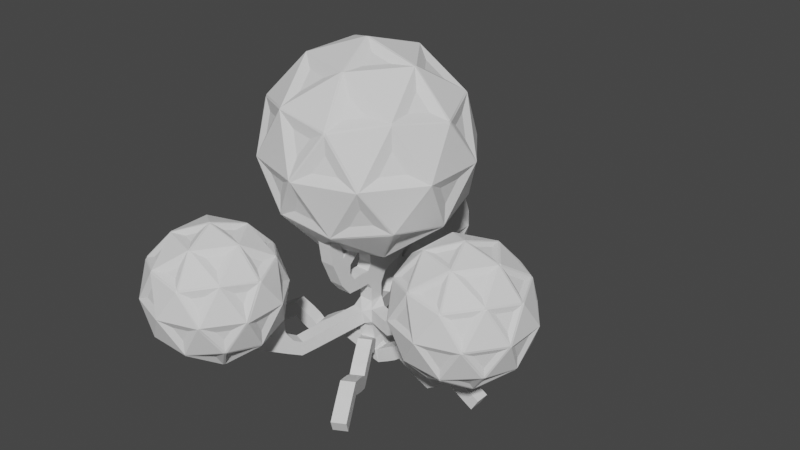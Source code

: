 # Source: tree.blend  (saved by Blender 2.82.7; exported with 4.5.12 LTS)
import bpy
from mathutils import Matrix  # noqa: F401  (used for matrix-valued properties, if any)

bpy.ops.wm.read_factory_settings(use_empty=True)
scene = bpy.context.scene
scene.name = 'Scene'

# ---- collections
col_collection = bpy.data.collections.new('Collection'); scene.collection.children.link(col_collection)

# ---- world
world_world = bpy.data.worlds.new('World'); scene.world = world_world
world_world.use_nodes = True; world_world.node_tree.nodes.clear()
_N = world_world.node_tree.nodes; _L = world_world.node_tree.links
n0 = _N.new('ShaderNodeOutputWorld'); n0.name = 'World Output'; n0.location = (300, 300)
n1 = _N.new('ShaderNodeBackground'); n1.name = 'Background'; n1.location = (10, 300)
n1.inputs[0].default_value = (0.05088, 0.05088, 0.05088, 1.0)
_L.new(n1.outputs[0], n0.inputs[0])
n0.is_active_output = True
world_world.color = (0.05088, 0.05088, 0.05088)
world_world.use_sun_shadow = False
world_world.sun_shadow_jitter_overblur = 0.0

# ---- meshes
me_icosphere_014 = bpy.data.meshes.new('Icosphere.014')
me_icosphere_014.from_pydata([(0.0, 0.0, -1.0), (0.7236, -0.5257, -0.4472), (-0.2764, -0.8506, -0.4472), (-0.8944, 0.0, -0.4472), (-0.2764, 0.8506, -0.4472), (0.7236, 0.5257, -0.4472), (0.2764, -0.8506, 0.4472), (-0.7236, -0.5257, 0.4472), (-0.7236, 0.5257, 0.4472), (0.2764, 0.8506, 0.4472), (0.8944, 0.0, 0.4472), (0.0, 0.0, 1.0), (-0.1625, -0.5, -0.8507), (0.4253, -0.309, -0.8507), (0.2629, -0.809, -0.5257), (0.8506, 0.0, -0.5257), (0.4253, 0.309, -0.8507), (-0.5257, 0.0, -0.8507), (-0.6882, -0.5, -0.5257), (-0.1625, 0.5, -0.8507), (-0.6882, 0.5, -0.5257), (0.2629, 0.809, -0.5257), (0.9511, -0.309, 0.0), (0.9511, 0.309, 0.0), (0.0, -1.0, 0.0), (0.5878, -0.809, 0.0), (-0.9511, -0.309, 0.0), (-0.5878, -0.809, 0.0), (-0.5878, 0.809, 0.0), (-0.9511, 0.309, 0.0), (0.5878, 0.809, 0.0), (0.0, 1.0, 0.0), (0.6882, -0.5, 0.5257), (-0.2629, -0.809, 0.5257), (-0.8506, 0.0, 0.5257), (-0.2629, 0.809, 0.5257), (0.6882, 0.5, 0.5257), (0.1625, -0.5, 0.8507), (0.5257, 0.0, 0.8507), (-0.4253, -0.309, 0.8507), (-0.4253, 0.309, 0.8507), (0.1625, 0.5, 0.8507), (-2.062, 0.5787, -0.01095), (-0.96, -0.2222, 0.8312), (-2.483, -0.7172, 0.8312), (-3.425, 0.5787, 0.8312), (-2.483, 1.875, 0.8312), (-0.96, 1.38, 0.8312), (-1.641, -0.7172, 2.194), (-3.165, -0.2222, 2.194), (-3.165, 1.38, 2.194), (-1.641, 1.875, 2.194), (-0.6998, 0.5787, 2.194), (-2.062, 0.5787, 3.036), (-2.31, -0.183, 0.2166), (-1.414, 0.1079, 0.2166), (-1.662, -0.6538, 0.7116), (-0.7665, 0.5787, 0.7116), (-1.414, 1.049, 0.2166), (-2.863, 0.5787, 0.2166), (-3.111, -0.183, 0.7116), (-2.31, 1.34, 0.2166), (-3.111, 1.34, 0.7116), (-1.662, 1.811, 0.7116), (-0.6135, 0.1079, 1.512), (-0.6135, 1.049, 1.512), (-2.062, -0.9448, 1.512), (-1.167, -0.6538, 1.512), (-3.511, 0.1079, 1.512), (-2.958, -0.6538, 1.512), (-2.958, 1.811, 1.512), (-3.511, 1.049, 1.512), (-1.167, 1.811, 1.512), (-2.062, 2.102, 1.512), (-1.014, -0.183, 2.313), (-2.463, -0.6538, 2.313), (-3.358, 0.5787, 2.313), (-2.463, 1.811, 2.313), (-1.014, 1.34, 2.313), (-1.815, -0.183, 2.808), (-1.261, 0.5787, 2.808), (-2.71, 0.1079, 2.808), (-2.71, 1.049, 2.808), (-1.815, 1.34, 2.808), (-2.873, -1.59, -1.048), (-2.155, -2.112, -0.4987), (-3.148, -2.435, -0.4987), (-3.761, -1.59, -0.4987), (-3.148, -0.7456, -0.4987), (-2.155, -1.068, -0.4987), (-2.599, -2.435, 0.3894), (-3.592, -2.112, 0.3894), (-3.592, -1.068, 0.3894), (-2.599, -0.7456, 0.3894), (-1.985, -1.59, 0.3894), (-2.873, -1.59, 0.9382), (-3.034, -2.087, -0.8993), (-2.451, -1.897, -0.8993), (-2.612, -2.393, -0.5767), (-2.029, -1.59, -0.5766), (-2.451, -1.283, -0.8993), (-3.395, -1.59, -0.8993), (-3.556, -2.087, -0.5767), (-3.034, -1.094, -0.8993), (-3.556, -1.094, -0.5767), (-2.612, -0.7869, -0.5767), (-1.929, -1.897, -0.05466), (-1.929, -1.283, -0.05466), (-2.873, -2.583, -0.05466), (-2.29, -2.393, -0.05466), (-3.817, -1.897, -0.05466), (-3.457, -2.393, -0.05466), (-3.457, -0.7869, -0.05466), (-3.817, -1.283, -0.05466), (-2.29, -0.7869, -0.05466), (-2.873, -0.5973, -0.05466), (-2.19, -2.087, 0.4673), (-3.134, -2.393, 0.4673), (-3.718, -1.59, 0.4673), (-3.134, -0.7869, 0.4673), (-2.19, -1.094, 0.4673), (-2.712, -2.087, 0.7899), (-2.351, -1.59, 0.7899), (-3.295, -1.897, 0.7899), (-3.295, -1.283, 0.7899), (-2.712, -1.094, 0.7899), (-2.902, 2.661, -1.502), (-2.27, 2.202, -1.019), (-3.143, 1.918, -1.019), (-3.683, 2.661, -1.019), (-3.143, 3.404, -1.019), (-2.27, 3.12, -1.019), (-2.66, 1.918, -0.2375), (-3.534, 2.202, -0.2375), (-3.534, 3.12, -0.2375), (-2.66, 3.404, -0.2375), (-2.121, 2.661, -0.2375), (-2.902, 2.661, 0.2455), (-3.044, 2.224, -1.371), (-2.53, 2.391, -1.371), (-2.672, 1.954, -1.088), (-2.159, 2.661, -1.088), (-2.53, 2.931, -1.371), (-3.361, 2.661, -1.371), (-3.503, 2.224, -1.088), (-3.044, 3.098, -1.371), (-3.503, 3.098, -1.088), (-2.672, 3.368, -1.088), (-2.071, 2.391, -0.6282), (-2.071, 2.931, -0.6282), (-2.902, 1.787, -0.6282), (-2.388, 1.954, -0.6282), (-3.733, 2.391, -0.6282), (-3.415, 1.954, -0.6282), (-3.415, 3.368, -0.6282), (-3.733, 2.931, -0.6282), (-2.388, 3.368, -0.6282), (-2.902, 3.535, -0.6282), (-2.301, 2.224, -0.1689), (-3.132, 1.954, -0.1689), (-3.645, 2.661, -0.1689), (-3.132, 3.368, -0.1689), (-2.301, 3.098, -0.1689), (-2.76, 2.224, 0.115), (-2.443, 2.661, 0.115), (-3.274, 2.391, 0.115), (-3.274, 2.931, 0.115), (-2.76, 3.098, 0.115), (-1.051, 0.02405, 0.7133), (-1.223, 0.1484, 0.4818), (-0.9785, 0.3258, 0.6683), (-2.265, 0.4315, 0.1309), (-2.358, 0.1445, 0.2166), (-2.567, 0.4315, 0.2166), (-1.986, 0.8152, 0.1309), (-2.079, 1.102, 0.2166), (-1.742, 0.9925, 0.2166), (-2.23, -0.7021, 0.9627), (-1.92, -0.6782, 0.9177), (-2.071, -0.7878, 1.219), (-2.681, 1.712, 0.9627), (-2.917, 1.51, 0.9177), (-2.86, 1.688, 1.219), (-2.479, -0.7021, 1.117), (-2.321, -0.7878, 1.373), (-2.658, -0.6782, 1.373), (-3.409, 0.578, 1.117), (-3.442, 0.4007, 1.373), (-3.442, 0.7554, 1.373), (-0.9743, 1.369, 1.117), (-1.052, 1.532, 1.373), (-0.8438, 1.245, 1.373), (-1.57, -0.4649, 2.309), (-1.334, -0.2637, 2.354), (-1.636, -0.2637, 2.54), (-1.849, 1.712, 2.309), (-2.159, 1.688, 2.354), (-1.914, 1.51, 2.54), (-1.35, 0.8709, 2.664), (-1.255, 1.165, 2.473), (-1.565, 1.165, 2.664), (-2.047, 1.102, 2.806), (-2.384, 0.9925, 2.806), (-2.14, 0.8152, 2.891), (-2.638, 1.532, 2.354), (-2.903, 1.369, 2.309), (-2.732, 1.245, 2.54), (-2.812, 0.7601, 2.664), (-3.063, 0.578, 2.473), (-2.812, 0.3959, 2.664), (-2.468, -0.07785, 2.664), (-2.372, -0.3725, 2.473), (-2.121, -0.1904, 2.664), (-1.768, 0.1445, 2.806), (-1.56, 0.4315, 2.806), (-1.862, 0.4315, 2.891), (-1.037, 0.1445, 2.354), (-0.919, 0.4315, 2.309), (-1.131, 0.4315, 2.54), (-0.7618, 0.9925, 1.803), (-0.9127, 1.102, 2.104), (-0.7943, 0.8152, 2.059), (-1.267, 1.688, 1.803), (-1.446, 1.712, 2.059), (-1.209, 1.51, 2.104), (-2.312, 1.934, 1.665), (-2.659, 1.821, 1.665), (-2.467, 1.821, 1.975), (-3.36, 1.008, 1.803), (-3.302, 0.8303, 2.104), (-3.229, 1.132, 2.059), (-3.36, 0.1484, 1.803), (-3.229, 0.02405, 2.059), (-3.302, 0.3258, 2.104), (-2.873, -0.5223, 1.803), (-2.686, -0.5223, 2.104), (-2.95, -0.3597, 2.059), (-2.055, -0.7878, 1.803), (-1.897, -0.7021, 2.059), (-2.206, -0.6782, 2.104), (-1.065, -0.3725, 1.665), (-0.8507, -0.07786, 1.665), (-1.006, -0.1904, 1.975), (-1.468, 1.821, 1.357), (-1.659, 1.821, 1.047), (-1.814, 1.934, 1.357), (-3.074, 1.532, 1.649), (-3.283, 1.245, 1.649), (-3.152, 1.369, 1.905), (-3.214, 1.102, 0.9177), (-3.332, 0.8152, 0.9627), (-3.365, 0.9925, 1.219), (-3.276, -0.07786, 1.357), (-3.121, -0.1904, 1.047), (-3.062, -0.3725, 1.357), (-1.806, -0.7878, 1.649), (-1.469, -0.6782, 1.649), (-1.647, -0.7021, 1.905), (-1.44, -0.5223, 0.9177), (-1.176, -0.3597, 0.9627), (-1.254, -0.5223, 1.219), (-0.6968, 0.3959, 1.357), (-0.7559, 0.578, 1.047), (-0.6968, 0.7601, 1.357), (-1.395, 1.245, 0.4818), (-1.488, 1.532, 0.6683), (-1.224, 1.369, 0.7133), (-2.212, 1.51, 0.4818), (-2.277, 1.712, 0.7133), (-1.968, 1.688, 0.6683), (-2.562, 1.165, 0.3576), (-2.776, 0.8709, 0.3576), (-2.872, 1.165, 0.5491), (-2.996, 0.4315, 0.4818), (-3.089, 0.1445, 0.6683), (-3.208, 0.4315, 0.7133), (-2.491, -0.2637, 0.4818), (-2.556, -0.4649, 0.7133), (-2.793, -0.2637, 0.6683), (-0.9785, 0.8303, 0.6683), (-1.223, 1.008, 0.4818), (-1.051, 1.132, 0.7133), (-1.57, 0.4007, 0.2166), (-1.814, 0.578, 0.1309), (-1.57, 0.7554, 0.2166), (-2.005, -0.1904, 0.3576), (-1.659, -0.07785, 0.3576), (-1.754, -0.3725, 0.5491), (0.0401, -0.1248, -0.9187), (0.2457, -0.2741, -0.8465), (-0.03842, -0.3664, -0.8465), (0.6705, -0.3915, -0.5066), (0.5263, -0.2867, -0.7016), (0.7319, -0.1374, -0.5446), (-0.1071, 0.0778, -0.9187), (-0.3612, 0.0778, -0.8465), (-0.1856, 0.3194, -0.8465), (-0.8396, -0.1248, -0.375), (-0.74, -0.3664, -0.4129), (-0.867, -0.2741, -0.1589), (0.6046, 0.5949, -0.375), (0.382, 0.7318, -0.4129), (0.539, 0.7318, -0.1589), (0.7111, -0.5167, -0.2936), (0.8211, -0.4119, -0.0775), (0.6455, -0.6536, -0.0775), (-0.8803, 0.0004232, -0.2936), (-0.9077, -0.1489, -0.0775), (-0.9077, 0.1498, -0.0775), (-0.2724, 0.8371, -0.2936), (-0.4229, 0.817, -0.0775), (-0.1388, 0.9093, -0.0775), (-0.5807, -0.5167, 0.5047), (-0.358, -0.6536, 0.5427), (-0.4365, -0.4119, 0.6997), (0.7727, 0.0778, 0.5047), (0.673, 0.3195, 0.5427), (0.5945, 0.0778, 0.6997), (0.36, 0.0778, 0.8446), (0.1844, 0.3194, 0.8446), (0.1059, 0.0778, 0.9168), (0.511, 0.5424, 0.5427), (0.3119, 0.7119, 0.5047), (0.2569, 0.5424, 0.6997), (0.003531, 0.5002, 0.7702), (-0.2144, 0.6585, 0.6037), (-0.2977, 0.4023, 0.7702), (-0.4746, 0.1588, 0.7702), (-0.6926, 0.0004232, 0.6037), (-0.4746, -0.1579, 0.7702), (-0.2468, -0.2741, 0.8446), (0.03726, -0.3664, 0.8446), (-0.04126, -0.1248, 0.9168), (-0.09586, -0.7388, 0.5427), (0.1648, -0.7589, 0.5047), (0.1097, -0.5894, 0.6997), (0.2898, -0.4063, 0.7702), (0.5592, -0.4063, 0.6037), (0.476, -0.1501, 0.7702), (0.822, 0.4023, 0.07819), (0.6358, 0.6585, 0.07819), (0.6873, 0.5002, 0.3476), (0.006053, 0.9093, 0.157), (-0.121, 0.817, 0.4111), (0.1396, 0.8371, 0.3731), (-0.5402, 0.7318, 0.157), (-0.6058, 0.5949, 0.3731), (-0.3831, 0.7318, 0.4111), (-0.8629, 0.2876, 0.157), (-0.8144, 0.1382, 0.4111), (-0.753, 0.3923, 0.3731), (-0.8629, -0.2867, 0.157), (-0.753, -0.3915, 0.3731), (-0.8144, -0.1374, 0.4111), (-0.4298, -0.8082, 0.07819), (-0.1286, -0.9061, 0.07819), (-0.2633, -0.8082, 0.3476), (0.5283, -0.7388, 0.157), (0.5768, -0.5894, 0.4111), (0.3778, -0.7589, 0.3731), (0.8658, -0.2741, 0.157), (0.8385, -0.1248, 0.3731), (0.7388, -0.3664, 0.4111), (0.4218, 0.817, 0.07561), (0.1377, 0.9093, 0.07561), (0.2713, 0.8371, 0.2918), (0.1198, 0.817, -0.4129), (-0.1408, 0.8371, -0.375), (-0.007217, 0.9093, -0.1589), (-0.637, 0.6585, -0.08007), (-0.6884, 0.5002, -0.3495), (-0.8231, 0.4023, -0.08007), (-0.8222, -0.4119, 0.07561), (-0.6467, -0.6536, 0.07561), (-0.7123, -0.5167, 0.2918), (-0.578, -0.5894, -0.4129), (-0.3789, -0.7589, -0.375), (-0.5294, -0.7388, -0.1589), (0.1275, -0.9061, -0.08007), (0.2622, -0.8082, -0.3495), (0.4287, -0.8082, -0.08007), (0.9011, -0.1579, -0.08007), (0.8497, 0.0004232, -0.3495), (0.9011, 0.1588, -0.08007), (0.2965, 0.4023, -0.7721), (-0.004696, 0.5002, -0.7721), (0.2133, 0.6585, -0.6056), (-0.258, 0.5424, -0.7016), (-0.5121, 0.5424, -0.5446), (-0.3131, 0.7119, -0.5066), (-0.5956, 0.0778, -0.7016), (-0.7738, 0.0778, -0.5066), (-0.6741, 0.3195, -0.5446), (-0.4772, -0.1501, -0.7721), (-0.291, -0.4063, -0.7721), (-0.5604, -0.4063, -0.6056), (0.7319, 0.1382, -0.5446), (0.5263, 0.2876, -0.7016), (0.6705, 0.3923, -0.5066), (0.3366, -0.1489, -0.8465), (0.1311, 0.0004232, -0.9187), (0.3366, 0.1498, -0.8465), (-0.1109, -0.5894, -0.7016), (0.09469, -0.7388, -0.5446), (-0.1659, -0.7589, -0.5066), (0.4353, -0.4119, -0.7016), (0.5795, -0.5167, -0.5066), (0.3568, -0.6536, -0.5446), (-2.846, 2.487, -1.392), (-2.781, 2.44, -1.369), (-2.871, 2.411, -1.369), (-2.341, 2.387, -1.103), (-2.387, 2.42, -1.165), (-2.322, 2.467, -1.115), (-3.051, 2.769, -1.392), (-3.131, 2.769, -1.369), (-3.076, 2.846, -1.369), (-3.61, 2.487, -0.9198), (-3.578, 2.411, -0.9318), (-3.618, 2.44, -0.8513), (-2.433, 3.218, -0.9198), (-2.503, 3.261, -0.9318), (-2.454, 3.261, -0.8513), (-2.285, 2.213, -0.8067), (-2.25, 2.246, -0.7382), (-2.306, 2.169, -0.7382), (-3.666, 2.662, -0.8067), (-3.675, 2.614, -0.7382), (-3.675, 2.709, -0.7382), (-3.139, 3.388, -0.8067), (-3.186, 3.381, -0.7382), (-3.096, 3.411, -0.7382), (-3.338, 2.213, -0.1561), (-3.267, 2.169, -0.1441), (-3.292, 2.246, -0.09435), (-2.287, 2.769, -0.1561), (-2.319, 2.846, -0.1441), (-2.344, 2.769, -0.09435), (-2.674, 2.769, 0.11), (-2.73, 2.846, 0.11), (-2.755, 2.769, 0.1329), (-2.547, 3.16, -0.1441), (-2.61, 3.214, -0.1561), (-2.628, 3.16, -0.09435), (-2.976, 3.099, 0.007117), (-3.066, 3.164, -0.06174), (-3.101, 3.058, 0.007116), (-3.341, 2.727, 0.007116), (-3.432, 2.662, -0.06174), (-3.341, 2.596, 0.007116), (-3.024, 2.44, 0.11), (-2.934, 2.411, 0.11), (-2.959, 2.487, 0.1329), (-2.897, 2.049, -0.1441), (-2.815, 2.043, -0.1561), (-2.832, 2.096, -0.09435), (-2.586, 2.351, 0.007116), (-2.475, 2.351, -0.06174), (-2.509, 2.457, 0.007115), (-2.245, 3.058, -0.5217), (-2.322, 3.164, -0.5217), (-2.301, 3.099, -0.4103), (-2.892, 3.411, -0.4075), (-2.932, 3.381, -0.3271), (-2.85, 3.388, -0.3391), (-3.352, 3.261, -0.4075), (-3.372, 3.218, -0.3391), (-3.302, 3.261, -0.3271), (-3.612, 2.903, -0.4075), (-3.597, 2.856, -0.3271), (-3.577, 2.936, -0.3391), (-3.612, 2.42, -0.4075), (-3.577, 2.387, -0.3391), (-3.597, 2.467, -0.3271), (-3.202, 1.954, -0.5217), (-3.077, 1.913, -0.5217), (-3.133, 1.954, -0.4103), (-2.471, 2.049, -0.4075), (-2.456, 2.096, -0.3271), (-2.519, 2.043, -0.3391), (-2.187, 2.44, -0.4075), (-2.196, 2.487, -0.3391), (-2.227, 2.411, -0.3271), (-2.619, 3.381, -0.5206), (-2.709, 3.411, -0.5206), (-2.667, 3.388, -0.4522), (-2.873, 3.381, -0.9318), (-2.956, 3.388, -0.9198), (-2.913, 3.411, -0.8513), (-3.484, 3.164, -0.7371), (-3.505, 3.099, -0.8486), (-3.561, 3.058, -0.7371), (-3.555, 2.246, -0.5206), (-3.5, 2.169, -0.5206), (-3.521, 2.213, -0.4522), (-3.35, 2.096, -0.9318), (-3.287, 2.043, -0.9198), (-3.334, 2.049, -0.8513), (-2.728, 1.913, -0.7371), (-2.673, 1.954, -0.8486), (-2.604, 1.954, -0.7371), (-2.137, 2.596, -0.7371), (-2.158, 2.662, -0.8486), (-2.137, 2.727, -0.7371), (-2.705, 3.058, -1.266), (-2.829, 3.099, -1.266), (-2.739, 3.164, -1.197), (-3.178, 3.16, -1.165), (-3.258, 3.16, -1.115), (-3.195, 3.214, -1.103), (-3.462, 2.769, -1.165), (-3.518, 2.769, -1.103), (-3.487, 2.846, -1.115), (-3.296, 2.457, -1.266), (-3.219, 2.351, -1.266), (-3.331, 2.351, -1.197), (-2.322, 2.856, -1.115), (-2.387, 2.903, -1.165), (-2.341, 2.936, -1.103), (-2.655, 2.614, -1.369), (-2.72, 2.662, -1.392), (-2.655, 2.709, -1.369), (-2.973, 2.096, -1.165), (-2.908, 2.049, -1.115), (-2.991, 2.043, -1.103), (-2.514, 2.246, -1.165), (-2.468, 2.213, -1.103), (-2.538, 2.169, -1.115), (-2.82, -1.755, -0.9429), (-2.689, -1.85, -0.8967), (-2.871, -1.909, -0.8967), (-2.223, -1.937, -0.5781), (-2.315, -1.87, -0.7029), (-2.184, -1.774, -0.6024), (-3.014, -1.488, -0.9429), (-3.177, -1.488, -0.8967), (-3.064, -1.333, -0.8967), (-3.691, -1.755, -0.4046), (-3.627, -1.909, -0.4289), (-3.709, -1.85, -0.2662), (-2.31, -0.9757, -0.4046), (-2.452, -0.888, -0.4289), (-2.352, -0.888, -0.2662), (-2.169, -2.102, -0.2973), (-2.099, -2.035, -0.159), (-2.211, -2.189, -0.159), (-3.745, -1.59, -0.2973), (-3.762, -1.685, -0.159), (-3.762, -1.494, -0.159), (-3.143, -0.7612, -0.2973), (-3.239, -0.7741, -0.159), (-3.058, -0.715, -0.159), (-3.405, -2.102, 0.4664), (-3.262, -2.189, 0.4907), (-3.313, -2.035, 0.5913), (-2.143, -1.488, 0.4664), (-2.207, -1.333, 0.4907), (-2.257, -1.488, 0.5913), (-2.571, -1.488, 0.785), (-2.683, -1.333, 0.785), (-2.733, -1.488, 0.8312), (-2.424, -1.035, 0.4907), (-2.551, -0.9263, 0.4664), (-2.586, -1.035, 0.5913), (-2.917, -1.093, 0.6875), (-3.072, -0.9799, 0.5688), (-3.131, -1.162, 0.6875), (-3.36, -1.477, 0.6875), (-3.515, -1.59, 0.5688), (-3.36, -1.702, 0.6875), (-3.059, -1.85, 0.785), (-2.877, -1.909, 0.785), (-2.927, -1.755, 0.8312), (-2.912, -2.303, 0.4907), (-2.745, -2.316, 0.4664), (-2.78, -2.208, 0.5913), (-2.547, -1.966, 0.6875), (-2.355, -1.966, 0.5688), (-2.414, -1.784, 0.6875), (-2.094, -1.162, 0.0463), (-2.227, -0.9799, 0.0463), (-2.19, -1.093, 0.2383), (-2.864, -0.715, 0.1546), (-2.945, -0.7741, 0.3172), (-2.778, -0.7612, 0.2929), (-3.396, -0.888, 0.1546), (-3.438, -0.9757, 0.2929), (-3.296, -0.888, 0.3172), (-3.703, -1.31, 0.1546), (-3.671, -1.405, 0.3172), (-3.632, -1.243, 0.2929), (-3.703, -1.87, 0.1546), (-3.632, -1.937, 0.2929), (-3.671, -1.774, 0.3172), (-3.254, -2.394, 0.0463), (-3.039, -2.463, 0.0463), (-3.135, -2.394, 0.2383), (-2.368, -2.303, 0.1546), (-2.337, -2.208, 0.3172), (-2.464, -2.316, 0.2929), (-2.039, -1.85, 0.1546), (-2.056, -1.755, 0.2929), (-2.12, -1.909, 0.3172), (-2.508, -0.7741, 0.04733), (-2.69, -0.715, 0.04733), (-2.605, -0.7612, 0.1857), (-2.803, -0.7741, -0.4289), (-2.97, -0.7612, -0.4046), (-2.884, -0.715, -0.2662), (-3.521, -0.9799, -0.158), (-3.558, -1.093, -0.35), (-3.654, -1.162, -0.158), (-3.649, -2.035, 0.04733), (-3.537, -2.189, 0.04733), (-3.579, -2.102, 0.1857), (-3.411, -2.208, -0.4289), (-3.283, -2.316, -0.4046), (-3.38, -2.303, -0.2662), (-2.709, -2.463, -0.158), (-2.613, -2.394, -0.35), (-2.494, -2.394, -0.158), (-1.992, -1.702, -0.158), (-2.028, -1.59, -0.35), (-1.992, -1.477, -0.158), (-2.616, -1.162, -0.7991), (-2.831, -1.093, -0.7991), (-2.676, -0.9799, -0.6805), (-3.161, -1.035, -0.7029), (-3.324, -1.035, -0.6024), (-3.197, -0.9263, -0.5781), (-3.49, -1.488, -0.7029), (-3.605, -1.488, -0.5781), (-3.541, -1.333, -0.6024), (-3.333, -1.784, -0.7991), (-3.201, -1.966, -0.7991), (-3.393, -1.966, -0.6805), (-2.184, -1.405, -0.6024), (-2.315, -1.31, -0.7029), (-2.223, -1.243, -0.5781), (-2.569, -1.685, -0.8967), (-2.7, -1.59, -0.9429), (-2.569, -1.494, -0.8967), (-2.967, -2.208, -0.7029), (-2.836, -2.303, -0.6024), (-3.003, -2.316, -0.5781), (-2.435, -2.035, -0.7029), (-2.343, -2.102, -0.5781), (-2.485, -2.189, -0.6024)], [], [(288, 289, 290), (291, 292, 293), (0, 12, 17), (294, 295, 296), (0, 19, 16), (1, 15, 22), (2, 14, 24), (297, 298, 299), (4, 20, 28), (300, 301, 302), (303, 304, 305), (2, 24, 27), (306, 307, 308), (309, 310, 311), (5, 30, 23), (6, 32, 37), (312, 313, 314), (8, 34, 40), (9, 35, 41), (315, 316, 317), (318, 319, 320), (38, 36, 41), (321, 322, 323), (41, 40, 11), (324, 325, 326), (35, 8, 40), (40, 39, 11), (327, 328, 329), (34, 7, 39), (330, 331, 332), (39, 33, 37), (333, 334, 335), (37, 38, 11), (336, 337, 338), (32, 10, 38), (23, 36, 10), (339, 340, 341), (30, 9, 36), (342, 343, 344), (31, 28, 35), (345, 346, 347), (348, 349, 350), (29, 26, 34), (351, 352, 353), (27, 33, 7), (354, 355, 356), (24, 6, 33), (357, 358, 359), (25, 22, 32), (360, 361, 362), (363, 364, 365), (30, 21, 31), (366, 367, 368), (28, 29, 8), (369, 370, 371), (20, 3, 29), (372, 373, 374), (26, 18, 27), (375, 376, 377), (24, 25, 6), (378, 379, 380), (14, 1, 25), (22, 23, 10), (381, 382, 383), (15, 5, 23), (16, 21, 5), (384, 385, 386), (19, 4, 21), (387, 388, 389), (19, 17, 20), (390, 391, 392), (17, 18, 3), (393, 394, 395), (12, 2, 18), (396, 397, 398), (15, 13, 16), (399, 400, 401), (402, 403, 404), (12, 13, 14), (405, 406, 407), (42, 55, 54), (168, 169, 170), (171, 172, 173), (42, 59, 61), (174, 175, 176), (43, 57, 64), (177, 178, 179), (45, 60, 68), (180, 181, 182), (47, 63, 72), (43, 64, 67), (183, 184, 185), (186, 187, 188), (46, 70, 73), (189, 190, 191), (192, 193, 194), (49, 75, 81), (50, 76, 82), (195, 196, 197), (52, 78, 80), (80, 83, 53), (198, 199, 200), (78, 51, 83), (201, 202, 203), (83, 77, 82), (204, 205, 206), (82, 81, 53), (207, 208, 209), (76, 49, 81), (81, 79, 53), (210, 211, 212), (75, 48, 79), (213, 214, 215), (79, 74, 80), (216, 217, 218), (219, 220, 221), (65, 72, 78), (222, 223, 224), (73, 77, 51), (225, 226, 227), (70, 50, 77), (228, 229, 230), (71, 68, 76), (231, 232, 233), (234, 235, 236), (69, 66, 75), (237, 238, 239), (67, 74, 48), (240, 241, 242), (64, 52, 74), (72, 73, 51), (243, 244, 245), (63, 46, 73), (246, 247, 248), (70, 62, 71), (249, 250, 251), (68, 69, 49), (252, 253, 254), (60, 44, 69), (255, 256, 257), (66, 56, 67), (258, 259, 260), (64, 65, 52), (261, 262, 263), (57, 47, 65), (264, 265, 266), (58, 61, 63), (267, 268, 269), (61, 62, 46), (270, 271, 272), (59, 45, 62), (273, 274, 275), (59, 54, 60), (276, 277, 278), (279, 280, 281), (57, 55, 58), (282, 283, 284), (54, 56, 44), (285, 286, 287), (55, 43, 56), (528, 529, 530), (531, 532, 533), (84, 96, 101), (534, 535, 536), (84, 103, 100), (85, 99, 106), (86, 98, 108), (537, 538, 539), (88, 104, 112), (540, 541, 542), (543, 544, 545), (86, 108, 111), (546, 547, 548), (549, 550, 551), (89, 114, 107), (90, 116, 121), (552, 553, 554), (92, 118, 124), (93, 119, 125), (555, 556, 557), (558, 559, 560), (122, 120, 125), (561, 562, 563), (125, 124, 95), (564, 565, 566), (119, 92, 124), (124, 123, 95), (567, 568, 569), (118, 91, 123), (570, 571, 572), (123, 117, 121), (573, 574, 575), (121, 122, 95), (576, 577, 578), (116, 94, 122), (107, 120, 94), (579, 580, 581), (114, 93, 120), (582, 583, 584), (115, 112, 119), (585, 586, 587), (588, 589, 590), (113, 110, 118), (591, 592, 593), (111, 117, 91), (594, 595, 596), (108, 90, 117), (597, 598, 599), (109, 106, 116), (600, 601, 602), (603, 604, 605), (114, 105, 115), (606, 607, 608), (112, 113, 92), (609, 610, 611), (104, 87, 113), (612, 613, 614), (110, 102, 111), (615, 616, 617), (108, 109, 90), (618, 619, 620), (98, 85, 109), (106, 107, 94), (621, 622, 623), (99, 89, 107), (100, 105, 89), (624, 625, 626), (103, 88, 105), (627, 628, 629), (103, 101, 104), (630, 631, 632), (101, 102, 87), (633, 634, 635), (96, 86, 102), (636, 637, 638), (99, 97, 100), (639, 640, 641), (642, 643, 644), (96, 97, 98), (645, 646, 647), (408, 409, 410), (411, 412, 413), (126, 138, 143), (414, 415, 416), (126, 145, 142), (127, 141, 148), (128, 140, 150), (417, 418, 419), (130, 146, 154), (420, 421, 422), (423, 424, 425), (128, 150, 153), (426, 427, 428), (429, 430, 431), (131, 156, 149), (132, 158, 163), (432, 433, 434), (134, 160, 166), (135, 161, 167), (435, 436, 437), (438, 439, 440), (164, 162, 167), (441, 442, 443), (167, 166, 137), (444, 445, 446), (161, 134, 166), (166, 165, 137), (447, 448, 449), (160, 133, 165), (450, 451, 452), (165, 159, 163), (453, 454, 455), (163, 164, 137), (456, 457, 458), (158, 136, 164), (149, 162, 136), (459, 460, 461), (156, 135, 162), (462, 463, 464), (157, 154, 161), (465, 466, 467), (468, 469, 470), (155, 152, 160), (471, 472, 473), (153, 159, 133), (474, 475, 476), (150, 132, 159), (477, 478, 479), (151, 148, 158), (480, 481, 482), (483, 484, 485), (156, 147, 157), (486, 487, 488), (154, 155, 134), (489, 490, 491), (146, 129, 155), (492, 493, 494), (152, 144, 153), (495, 496, 497), (150, 151, 132), (498, 499, 500), (140, 127, 151), (148, 149, 136), (501, 502, 503), (141, 131, 149), (142, 147, 131), (504, 505, 506), (145, 130, 147), (507, 508, 509), (145, 143, 146), (510, 511, 512), (143, 144, 129), (513, 514, 515), (138, 128, 144), (516, 517, 518), (141, 139, 142), (519, 520, 521), (522, 523, 524), (138, 139, 140), (525, 526, 527), (43, 55, 169, 168), (55, 57, 170, 169), (57, 43, 168, 170), (42, 54, 172, 171), (54, 59, 173, 172), (59, 42, 171, 173), (42, 61, 175, 174), (61, 58, 176, 175), (58, 42, 174, 176), (44, 56, 178, 177), (56, 66, 179, 178), (66, 44, 177, 179), (46, 62, 181, 180), (62, 70, 182, 181), (70, 46, 180, 182), (44, 66, 184, 183), (66, 69, 185, 184), (69, 44, 183, 185), (45, 68, 187, 186), (68, 71, 188, 187), (71, 45, 186, 188), (47, 72, 190, 189), (72, 65, 191, 190), (65, 47, 189, 191), (48, 74, 193, 192), (74, 79, 194, 193), (79, 48, 192, 194), (51, 77, 196, 195), (77, 83, 197, 196), (83, 51, 195, 197), (80, 78, 199, 198), (78, 83, 200, 199), (83, 80, 198, 200), (83, 82, 202, 201), (82, 53, 203, 202), (53, 83, 201, 203), (77, 50, 205, 204), (50, 82, 206, 205), (82, 77, 204, 206), (82, 76, 208, 207), (76, 81, 209, 208), (81, 82, 207, 209), (81, 75, 211, 210), (75, 79, 212, 211), (79, 81, 210, 212), (79, 80, 214, 213), (80, 53, 215, 214), (53, 79, 213, 215), (74, 52, 217, 216), (52, 80, 218, 217), (80, 74, 216, 218), (65, 78, 220, 219), (78, 52, 221, 220), (52, 65, 219, 221), (72, 51, 223, 222), (51, 78, 224, 223), (78, 72, 222, 224), (73, 70, 226, 225), (70, 77, 227, 226), (77, 73, 225, 227), (71, 76, 229, 228), (76, 50, 230, 229), (50, 71, 228, 230), (68, 49, 232, 231), (49, 76, 233, 232), (76, 68, 231, 233), (69, 75, 235, 234), (75, 49, 236, 235), (49, 69, 234, 236), (66, 48, 238, 237), (48, 75, 239, 238), (75, 66, 237, 239), (67, 64, 241, 240), (64, 74, 242, 241), (74, 67, 240, 242), (72, 63, 244, 243), (63, 73, 245, 244), (73, 72, 243, 245), (70, 71, 247, 246), (71, 50, 248, 247), (50, 70, 246, 248), (62, 45, 250, 249), (45, 71, 251, 250), (71, 62, 249, 251), (68, 60, 253, 252), (60, 69, 254, 253), (69, 68, 252, 254), (66, 67, 256, 255), (67, 48, 257, 256), (48, 66, 255, 257), (56, 43, 259, 258), (43, 67, 260, 259), (67, 56, 258, 260), (64, 57, 262, 261), (57, 65, 263, 262), (65, 64, 261, 263), (58, 63, 265, 264), (63, 47, 266, 265), (47, 58, 264, 266), (61, 46, 268, 267), (46, 63, 269, 268), (63, 61, 267, 269), (61, 59, 271, 270), (59, 62, 272, 271), (62, 61, 270, 272), (59, 60, 274, 273), (60, 45, 275, 274), (45, 59, 273, 275), (54, 44, 277, 276), (44, 60, 278, 277), (60, 54, 276, 278), (57, 58, 280, 279), (58, 47, 281, 280), (47, 57, 279, 281), (55, 42, 283, 282), (42, 58, 284, 283), (58, 55, 282, 284), (54, 55, 286, 285), (55, 56, 287, 286), (56, 54, 285, 287), (0, 13, 289, 288), (13, 12, 290, 289), (12, 0, 288, 290), (1, 13, 292, 291), (13, 15, 293, 292), (15, 1, 291, 293), (0, 17, 295, 294), (17, 19, 296, 295), (19, 0, 294, 296), (3, 18, 298, 297), (18, 26, 299, 298), (26, 3, 297, 299), (5, 21, 301, 300), (21, 30, 302, 301), (30, 5, 300, 302), (1, 22, 304, 303), (22, 25, 305, 304), (25, 1, 303, 305), (3, 26, 307, 306), (26, 29, 308, 307), (29, 3, 306, 308), (4, 28, 310, 309), (28, 31, 311, 310), (31, 4, 309, 311), (7, 33, 313, 312), (33, 39, 314, 313), (39, 7, 312, 314), (10, 36, 316, 315), (36, 38, 317, 316), (38, 10, 315, 317), (38, 41, 319, 318), (41, 11, 320, 319), (11, 38, 318, 320), (36, 9, 322, 321), (9, 41, 323, 322), (41, 36, 321, 323), (41, 35, 325, 324), (35, 40, 326, 325), (40, 41, 324, 326), (40, 34, 328, 327), (34, 39, 329, 328), (39, 40, 327, 329), (39, 37, 331, 330), (37, 11, 332, 331), (11, 39, 330, 332), (33, 6, 334, 333), (6, 37, 335, 334), (37, 33, 333, 335), (37, 32, 337, 336), (32, 38, 338, 337), (38, 37, 336, 338), (23, 30, 340, 339), (30, 36, 341, 340), (36, 23, 339, 341), (31, 35, 343, 342), (35, 9, 344, 343), (9, 31, 342, 344), (28, 8, 346, 345), (8, 35, 347, 346), (35, 28, 345, 347), (29, 34, 349, 348), (34, 8, 350, 349), (8, 29, 348, 350), (26, 7, 352, 351), (7, 34, 353, 352), (34, 26, 351, 353), (27, 24, 355, 354), (24, 33, 356, 355), (33, 27, 354, 356), (25, 32, 358, 357), (32, 6, 359, 358), (6, 25, 357, 359), (22, 10, 361, 360), (10, 32, 362, 361), (32, 22, 360, 362), (30, 31, 364, 363), (31, 9, 365, 364), (9, 30, 363, 365), (21, 4, 367, 366), (4, 31, 368, 367), (31, 21, 366, 368), (28, 20, 370, 369), (20, 29, 371, 370), (29, 28, 369, 371), (26, 27, 373, 372), (27, 7, 374, 373), (7, 26, 372, 374), (18, 2, 376, 375), (2, 27, 377, 376), (27, 18, 375, 377), (24, 14, 379, 378), (14, 25, 380, 379), (25, 24, 378, 380), (22, 15, 382, 381), (15, 23, 383, 382), (23, 22, 381, 383), (16, 19, 385, 384), (19, 21, 386, 385), (21, 16, 384, 386), (19, 20, 388, 387), (20, 4, 389, 388), (4, 19, 387, 389), (17, 3, 391, 390), (3, 20, 392, 391), (20, 17, 390, 392), (17, 12, 394, 393), (12, 18, 395, 394), (18, 17, 393, 395), (15, 16, 397, 396), (16, 5, 398, 397), (5, 15, 396, 398), (13, 0, 400, 399), (0, 16, 401, 400), (16, 13, 399, 401), (12, 14, 403, 402), (14, 2, 404, 403), (2, 12, 402, 404), (13, 1, 406, 405), (1, 14, 407, 406), (14, 13, 405, 407), (126, 139, 409, 408), (139, 138, 410, 409), (138, 126, 408, 410), (127, 139, 412, 411), (139, 141, 413, 412), (141, 127, 411, 413), (126, 143, 415, 414), (143, 145, 416, 415), (145, 126, 414, 416), (129, 144, 418, 417), (144, 152, 419, 418), (152, 129, 417, 419), (131, 147, 421, 420), (147, 156, 422, 421), (156, 131, 420, 422), (127, 148, 424, 423), (148, 151, 425, 424), (151, 127, 423, 425), (129, 152, 427, 426), (152, 155, 428, 427), (155, 129, 426, 428), (130, 154, 430, 429), (154, 157, 431, 430), (157, 130, 429, 431), (133, 159, 433, 432), (159, 165, 434, 433), (165, 133, 432, 434), (136, 162, 436, 435), (162, 164, 437, 436), (164, 136, 435, 437), (164, 167, 439, 438), (167, 137, 440, 439), (137, 164, 438, 440), (162, 135, 442, 441), (135, 167, 443, 442), (167, 162, 441, 443), (167, 161, 445, 444), (161, 166, 446, 445), (166, 167, 444, 446), (166, 160, 448, 447), (160, 165, 449, 448), (165, 166, 447, 449), (165, 163, 451, 450), (163, 137, 452, 451), (137, 165, 450, 452), (159, 132, 454, 453), (132, 163, 455, 454), (163, 159, 453, 455), (163, 158, 457, 456), (158, 164, 458, 457), (164, 163, 456, 458), (149, 156, 460, 459), (156, 162, 461, 460), (162, 149, 459, 461), (157, 161, 463, 462), (161, 135, 464, 463), (135, 157, 462, 464), (154, 134, 466, 465), (134, 161, 467, 466), (161, 154, 465, 467), (155, 160, 469, 468), (160, 134, 470, 469), (134, 155, 468, 470), (152, 133, 472, 471), (133, 160, 473, 472), (160, 152, 471, 473), (153, 150, 475, 474), (150, 159, 476, 475), (159, 153, 474, 476), (151, 158, 478, 477), (158, 132, 479, 478), (132, 151, 477, 479), (148, 136, 481, 480), (136, 158, 482, 481), (158, 148, 480, 482), (156, 157, 484, 483), (157, 135, 485, 484), (135, 156, 483, 485), (147, 130, 487, 486), (130, 157, 488, 487), (157, 147, 486, 488), (154, 146, 490, 489), (146, 155, 491, 490), (155, 154, 489, 491), (152, 153, 493, 492), (153, 133, 494, 493), (133, 152, 492, 494), (144, 128, 496, 495), (128, 153, 497, 496), (153, 144, 495, 497), (150, 140, 499, 498), (140, 151, 500, 499), (151, 150, 498, 500), (148, 141, 502, 501), (141, 149, 503, 502), (149, 148, 501, 503), (142, 145, 505, 504), (145, 147, 506, 505), (147, 142, 504, 506), (145, 146, 508, 507), (146, 130, 509, 508), (130, 145, 507, 509), (143, 129, 511, 510), (129, 146, 512, 511), (146, 143, 510, 512), (143, 138, 514, 513), (138, 144, 515, 514), (144, 143, 513, 515), (141, 142, 517, 516), (142, 131, 518, 517), (131, 141, 516, 518), (139, 126, 520, 519), (126, 142, 521, 520), (142, 139, 519, 521), (138, 140, 523, 522), (140, 128, 524, 523), (128, 138, 522, 524), (139, 127, 526, 525), (127, 140, 527, 526), (140, 139, 525, 527), (84, 97, 529, 528), (97, 96, 530, 529), (96, 84, 528, 530), (85, 97, 532, 531), (97, 99, 533, 532), (99, 85, 531, 533), (84, 101, 535, 534), (101, 103, 536, 535), (103, 84, 534, 536), (87, 102, 538, 537), (102, 110, 539, 538), (110, 87, 537, 539), (89, 105, 541, 540), (105, 114, 542, 541), (114, 89, 540, 542), (85, 106, 544, 543), (106, 109, 545, 544), (109, 85, 543, 545), (87, 110, 547, 546), (110, 113, 548, 547), (113, 87, 546, 548), (88, 112, 550, 549), (112, 115, 551, 550), (115, 88, 549, 551), (91, 117, 553, 552), (117, 123, 554, 553), (123, 91, 552, 554), (94, 120, 556, 555), (120, 122, 557, 556), (122, 94, 555, 557), (122, 125, 559, 558), (125, 95, 560, 559), (95, 122, 558, 560), (120, 93, 562, 561), (93, 125, 563, 562), (125, 120, 561, 563), (125, 119, 565, 564), (119, 124, 566, 565), (124, 125, 564, 566), (124, 118, 568, 567), (118, 123, 569, 568), (123, 124, 567, 569), (123, 121, 571, 570), (121, 95, 572, 571), (95, 123, 570, 572), (117, 90, 574, 573), (90, 121, 575, 574), (121, 117, 573, 575), (121, 116, 577, 576), (116, 122, 578, 577), (122, 121, 576, 578), (107, 114, 580, 579), (114, 120, 581, 580), (120, 107, 579, 581), (115, 119, 583, 582), (119, 93, 584, 583), (93, 115, 582, 584), (112, 92, 586, 585), (92, 119, 587, 586), (119, 112, 585, 587), (113, 118, 589, 588), (118, 92, 590, 589), (92, 113, 588, 590), (110, 91, 592, 591), (91, 118, 593, 592), (118, 110, 591, 593), (111, 108, 595, 594), (108, 117, 596, 595), (117, 111, 594, 596), (109, 116, 598, 597), (116, 90, 599, 598), (90, 109, 597, 599), (106, 94, 601, 600), (94, 116, 602, 601), (116, 106, 600, 602), (114, 115, 604, 603), (115, 93, 605, 604), (93, 114, 603, 605), (105, 88, 607, 606), (88, 115, 608, 607), (115, 105, 606, 608), (112, 104, 610, 609), (104, 113, 611, 610), (113, 112, 609, 611), (110, 111, 613, 612), (111, 91, 614, 613), (91, 110, 612, 614), (102, 86, 616, 615), (86, 111, 617, 616), (111, 102, 615, 617), (108, 98, 619, 618), (98, 109, 620, 619), (109, 108, 618, 620), (106, 99, 622, 621), (99, 107, 623, 622), (107, 106, 621, 623), (100, 103, 625, 624), (103, 105, 626, 625), (105, 100, 624, 626), (103, 104, 628, 627), (104, 88, 629, 628), (88, 103, 627, 629), (101, 87, 631, 630), (87, 104, 632, 631), (104, 101, 630, 632), (101, 96, 634, 633), (96, 102, 635, 634), (102, 101, 633, 635), (99, 100, 637, 636), (100, 89, 638, 637), (89, 99, 636, 638), (97, 84, 640, 639), (84, 100, 641, 640), (100, 97, 639, 641), (96, 98, 643, 642), (98, 86, 644, 643), (86, 96, 642, 644), (97, 85, 646, 645), (85, 98, 647, 646), (98, 97, 645, 647)])
_uv = me_icosphere_014.uv_layers.new(name='UVMap')
_uv.uv.foreach_set('vector', [0.8182, 0.02052, 0.7913, 0.06713, 0.8451, 0.06713, 0.7095, 0.1472, 0.6826, 0.1006, 0.6557, 0.1472, 0.09091, 0.0, 0.04545, 0.07873, 0.1364, 0.07873, 0.2727, 0.02052, 0.2458, 0.06713, 0.2996, 0.06713, 0.4545, 0.0, 0.4091, 0.07873, 0.5, 0.07873, 0.7273, 0.1575, 0.6364, 0.1575, 0.6818, 0.2362, 0.9091, 0.1575, 0.8182, 0.1575, 0.8636, 0.2362, 0.164, 0.1677, 0.1102, 0.1677, 0.1371, 0.2143, 0.3636, 0.1575, 0.2727, 0.1575, 0.3182, 0.2362, 0.5277, 0.1677, 0.4739, 0.1677, 0.5008, 0.2143, 0.7273, 0.178, 0.7004, 0.2246, 0.7542, 0.2246, 0.9091, 0.1575, 0.8636, 0.2362, 0.9545, 0.2362, 0.1818, 0.178, 0.1549, 0.2246, 0.2087, 0.2246, 0.3636, 0.178, 0.3367, 0.2246, 0.3905, 0.2246, 0.5455, 0.1575, 0.5, 0.2362, 0.5909, 0.2362, 0.8182, 0.3149, 0.7273, 0.3149, 0.7727, 0.3937, 0.9822, 0.3252, 0.9284, 0.3252, 0.9553, 0.3718, 0.2727, 0.3149, 0.1818, 0.3149, 0.2273, 0.3937, 0.4545, 0.3149, 0.3636, 0.3149, 0.4091, 0.3937, 0.6186, 0.3252, 0.5648, 0.3252, 0.5917, 0.3718, 0.5724, 0.4053, 0.5185, 0.4053, 0.5455, 0.4519, 0.5909, 0.3937, 0.5455, 0.3149, 0.5, 0.3937, 0.5261, 0.3252, 0.4723, 0.3252, 0.4992, 0.3718, 0.4091, 0.3937, 0.3182, 0.3937, 0.3636, 0.4724, 0.3922, 0.3839, 0.3636, 0.3345, 0.3351, 0.3839, 0.3636, 0.3149, 0.2727, 0.3149, 0.3182, 0.3937, 0.2273, 0.3937, 0.1364, 0.3937, 0.1818, 0.4724, 0.2103, 0.3839, 0.1818, 0.3345, 0.1533, 0.3839, 0.1818, 0.3149, 0.09091, 0.3149, 0.1364, 0.3937, 0.936, 0.4053, 0.8822, 0.4053, 0.9091, 0.4519, 0.9545, 0.3937, 0.9091, 0.3149, 0.8636, 0.3937, 0.8898, 0.3252, 0.836, 0.3252, 0.8629, 0.3718, 0.7727, 0.3937, 0.6818, 0.3937, 0.7273, 0.4724, 0.7558, 0.3839, 0.7273, 0.3345, 0.6987, 0.3839, 0.7273, 0.3149, 0.6364, 0.3149, 0.6818, 0.3937, 0.5909, 0.2362, 0.5455, 0.3149, 0.6364, 0.3149, 0.574, 0.246, 0.5169, 0.246, 0.5455, 0.2954, 0.5, 0.2362, 0.4545, 0.3149, 0.5455, 0.3149, 0.4099, 0.2581, 0.383, 0.3047, 0.4368, 0.3047, 0.4091, 0.2362, 0.3182, 0.2362, 0.3636, 0.3149, 0.3174, 0.2581, 0.2905, 0.3047, 0.3443, 0.3047, 0.228, 0.2581, 0.2011, 0.3047, 0.255, 0.3047, 0.2273, 0.2362, 0.1364, 0.2362, 0.1818, 0.3149, 0.1356, 0.2581, 0.1087, 0.3047, 0.1625, 0.3047, 0.9545, 0.2362, 0.9091, 0.3149, 1.0, 0.3149, 0.9376, 0.246, 0.8806, 0.246, 0.9091, 0.2954, 0.8636, 0.2362, 0.8182, 0.3149, 0.9091, 0.3149, 0.7735, 0.2581, 0.7466, 0.3047, 0.8004, 0.3047, 0.7727, 0.2362, 0.6818, 0.2362, 0.7273, 0.3149, 0.681, 0.2581, 0.6541, 0.3047, 0.7079, 0.3047, 0.4815, 0.2478, 0.4276, 0.2478, 0.4545, 0.2944, 0.5, 0.2362, 0.4545, 0.1575, 0.4091, 0.2362, 0.4352, 0.1677, 0.3814, 0.1677, 0.4083, 0.2143, 0.3182, 0.2362, 0.2273, 0.2362, 0.2727, 0.3149, 0.3013, 0.2264, 0.2727, 0.177, 0.2442, 0.2264, 0.2727, 0.1575, 0.1818, 0.1575, 0.2273, 0.2362, 0.1178, 0.2478, 0.064, 0.2478, 0.09091, 0.2944, 0.1364, 0.2362, 0.09091, 0.1575, 0.04545, 0.2362, 0.07159, 0.1677, 0.01777, 0.1677, 0.04468, 0.2143, 0.8636, 0.2362, 0.7727, 0.2362, 0.8182, 0.3149, 0.8467, 0.2264, 0.8182, 0.177, 0.7897, 0.2264, 0.8182, 0.1575, 0.7273, 0.1575, 0.7727, 0.2362, 0.6818, 0.2362, 0.5909, 0.2362, 0.6364, 0.3149, 0.6649, 0.2264, 0.6364, 0.177, 0.6078, 0.2264, 0.6364, 0.1575, 0.5455, 0.1575, 0.5909, 0.2362, 0.5, 0.07873, 0.4545, 0.1575, 0.5455, 0.1575, 0.4831, 0.0885, 0.426, 0.0885, 0.4545, 0.1379, 0.4091, 0.07873, 0.3636, 0.1575, 0.4545, 0.1575, 0.319, 0.1006, 0.292, 0.1472, 0.3459, 0.1472, 0.3182, 0.07873, 0.2273, 0.07873, 0.2727, 0.1575, 0.2265, 0.1006, 0.1996, 0.1472, 0.2534, 0.1472, 0.1364, 0.07873, 0.09091, 0.1575, 0.1818, 0.1575, 0.1194, 0.0885, 0.06238, 0.0885, 0.09091, 0.1379, 0.04545, 0.07873, 0.0, 0.1575, 0.09091, 0.1575, 0.617, 0.1472, 0.5901, 0.1006, 0.5632, 0.1472, 0.6364, 0.1575, 0.6818, 0.07873, 0.5909, 0.07873, 0.6633, 0.06713, 0.6364, 0.02052, 0.6095, 0.06713, 0.8644, 0.1006, 0.8375, 0.1472, 0.8913, 0.1472, 0.8636, 0.07873, 0.7727, 0.07873, 0.8182, 0.1575, 0.772, 0.1006, 0.745, 0.1472, 0.7989, 0.1472, 0.8182, 0.0, 0.7727, 0.07873, 0.8636, 0.07873, 0.717, 0.1516, 0.6823, 0.09132, 0.6475, 0.1516, 0.09091, 0.01181, 0.05613, 0.07205, 0.1257, 0.07205, 0.2727, 0.0, 0.2273, 0.07873, 0.3182, 0.07873, 0.4545, 0.01181, 0.4198, 0.07205, 0.4893, 0.07205, 0.7273, 0.1575, 0.6364, 0.1575, 0.6818, 0.2362, 0.8989, 0.1634, 0.8293, 0.1634, 0.8641, 0.2236, 0.1818, 0.1575, 0.09091, 0.1575, 0.1364, 0.2362, 0.3534, 0.1634, 0.2838, 0.1634, 0.3186, 0.2236, 0.5455, 0.1575, 0.4545, 0.1575, 0.5, 0.2362, 0.7273, 0.1575, 0.6818, 0.2362, 0.7727, 0.2362, 0.9091, 0.1693, 0.8743, 0.2295, 0.9439, 0.2295, 0.1818, 0.1693, 0.147, 0.2295, 0.2166, 0.2295, 0.3636, 0.1575, 0.3182, 0.2362, 0.4091, 0.2362, 0.5455, 0.1693, 0.5107, 0.2295, 0.5802, 0.2295, 0.808, 0.3208, 0.7384, 0.3208, 0.7732, 0.3811, 1.0, 0.3149, 0.9091, 0.3149, 0.9545, 0.3937, 0.2727, 0.3149, 0.1818, 0.3149, 0.2273, 0.3937, 0.4443, 0.3208, 0.3748, 0.3208, 0.4095, 0.3811, 0.6364, 0.3149, 0.5455, 0.3149, 0.5909, 0.3937, 0.5909, 0.3937, 0.5, 0.3937, 0.5455, 0.4724, 0.5812, 0.388, 0.5455, 0.3262, 0.5097, 0.388, 0.5455, 0.3149, 0.4545, 0.3149, 0.5, 0.3937, 0.3984, 0.4003, 0.3289, 0.4003, 0.3636, 0.4606, 0.4091, 0.3937, 0.3636, 0.3149, 0.3182, 0.3937, 0.3525, 0.3208, 0.283, 0.3208, 0.3177, 0.3811, 0.2273, 0.3937, 0.1364, 0.3937, 0.1818, 0.4724, 0.2175, 0.388, 0.1818, 0.3262, 0.1461, 0.388, 0.1818, 0.3149, 0.09091, 0.3149, 0.1364, 0.3937, 0.9545, 0.3937, 0.8636, 0.3937, 0.9091, 0.4724, 0.9448, 0.388, 0.9091, 0.3262, 0.8734, 0.388, 0.9091, 0.3149, 0.8182, 0.3149, 0.8636, 0.3937, 0.7621, 0.4003, 0.6925, 0.4003, 0.7273, 0.4606, 0.7727, 0.3937, 0.7273, 0.3149, 0.6818, 0.3937, 0.7162, 0.3208, 0.6466, 0.3208, 0.6814, 0.3811, 0.5914, 0.2488, 0.5566, 0.309, 0.6261, 0.309, 0.5909, 0.2362, 0.5, 0.2362, 0.5455, 0.3149, 0.4996, 0.2488, 0.4648, 0.309, 0.5343, 0.309, 0.4091, 0.2362, 0.3636, 0.3149, 0.4545, 0.3149, 0.3993, 0.2418, 0.3279, 0.2418, 0.3636, 0.3037, 0.3182, 0.2362, 0.2727, 0.3149, 0.3636, 0.3149, 0.2277, 0.2488, 0.1929, 0.309, 0.2625, 0.309, 0.2273, 0.2362, 0.1364, 0.2362, 0.1818, 0.3149, 0.1359, 0.2488, 0.1011, 0.309, 0.1707, 0.309, 0.955, 0.2488, 0.9202, 0.309, 0.9898, 0.309, 0.9545, 0.2362, 0.8636, 0.2362, 0.9091, 0.3149, 0.8632, 0.2488, 0.8284, 0.309, 0.898, 0.309, 0.7727, 0.2362, 0.7273, 0.3149, 0.8182, 0.3149, 0.763, 0.2418, 0.6916, 0.2418, 0.7273, 0.3037, 0.6818, 0.2362, 0.6364, 0.3149, 0.7273, 0.3149, 0.5, 0.2362, 0.4091, 0.2362, 0.4545, 0.3149, 0.4903, 0.2306, 0.4545, 0.1687, 0.4188, 0.2306, 0.4545, 0.1575, 0.3636, 0.1575, 0.4091, 0.2362, 0.3075, 0.2429, 0.2379, 0.2429, 0.2727, 0.3031, 0.3182, 0.2362, 0.2727, 0.1575, 0.2273, 0.2362, 0.2616, 0.1634, 0.192, 0.1634, 0.2268, 0.2236, 0.1364, 0.2362, 0.04545, 0.2362, 0.09091, 0.3149, 0.1266, 0.2306, 0.09091, 0.1687, 0.0552, 0.2306, 0.09091, 0.1575, 0.0, 0.1575, 0.04545, 0.2362, 0.853, 0.2429, 0.7834, 0.2429, 0.8182, 0.3031, 0.8636, 0.2362, 0.8182, 0.1575, 0.7727, 0.2362, 0.8071, 0.1634, 0.7375, 0.1634, 0.7723, 0.2236, 0.6818, 0.2362, 0.5909, 0.2362, 0.6364, 0.3149, 0.6721, 0.2306, 0.6364, 0.1687, 0.6007, 0.2306, 0.6364, 0.1575, 0.5455, 0.1575, 0.5909, 0.2362, 0.5004, 0.09132, 0.4657, 0.1516, 0.5352, 0.1516, 0.5, 0.07873, 0.4091, 0.07873, 0.4545, 0.1575, 0.4086, 0.09132, 0.3739, 0.1516, 0.4434, 0.1516, 0.3182, 0.07873, 0.2727, 0.1575, 0.3636, 0.1575, 0.3084, 0.08436, 0.237, 0.08436, 0.2727, 0.1462, 0.2273, 0.07873, 0.1818, 0.1575, 0.2727, 0.1575, 0.1368, 0.09132, 0.102, 0.1516, 0.1716, 0.1516, 0.1364, 0.07873, 0.04545, 0.07873, 0.09091, 0.1575, 0.04501, 0.09132, 0.01023, 0.1516, 0.07979, 0.1516, 0.6252, 0.1516, 0.5905, 0.09132, 0.5557, 0.1516, 0.6364, 0.1575, 0.6818, 0.07873, 0.5909, 0.07873, 0.6711, 0.07205, 0.6364, 0.01181, 0.6016, 0.07205, 0.8636, 0.07873, 0.8182, 0.1575, 0.9091, 0.1575, 0.8539, 0.08436, 0.7825, 0.08436, 0.8182, 0.1462, 0.7727, 0.07873, 0.7273, 0.1575, 0.8182, 0.1575, 0.8182, 0.03388, 0.8033, 0.05957, 0.833, 0.05957, 0.6979, 0.1405, 0.6831, 0.1148, 0.6683, 0.1405, 0.09091, 0.0, 0.04545, 0.07873, 0.1364, 0.07873, 0.2727, 0.03388, 0.2579, 0.05957, 0.2876, 0.05957, 0.4545, 0.0, 0.4091, 0.07873, 0.5, 0.07873, 0.7273, 0.1575, 0.6364, 0.1575, 0.6818, 0.2362, 0.9091, 0.1575, 0.8182, 0.1575, 0.8636, 0.2362, 0.1525, 0.1744, 0.1228, 0.1744, 0.1376, 0.2001, 0.3636, 0.1575, 0.2727, 0.1575, 0.3182, 0.2362, 0.5161, 0.1744, 0.4864, 0.1744, 0.5013, 0.2001, 0.7273, 0.1913, 0.7124, 0.217, 0.7421, 0.217, 0.9091, 0.1575, 0.8636, 0.2362, 0.9545, 0.2362, 0.1818, 0.1913, 0.167, 0.217, 0.1967, 0.217, 0.3636, 0.1913, 0.3488, 0.217, 0.3785, 0.217, 0.5455, 0.1575, 0.5, 0.2362, 0.5909, 0.2362, 0.8182, 0.3149, 0.7273, 0.3149, 0.7727, 0.3937, 0.9707, 0.3319, 0.941, 0.3319, 0.9558, 0.3576, 0.2727, 0.3149, 0.1818, 0.3149, 0.2273, 0.3937, 0.4545, 0.3149, 0.3636, 0.3149, 0.4091, 0.3937, 0.607, 0.3319, 0.5774, 0.3319, 0.5922, 0.3576, 0.5603, 0.4128, 0.5306, 0.4128, 0.5455, 0.4385, 0.5909, 0.3937, 0.5455, 0.3149, 0.5, 0.3937, 0.5136, 0.3319, 0.4839, 0.3319, 0.4987, 0.3576, 0.4091, 0.3937, 0.3182, 0.3937, 0.3636, 0.4724, 0.3811, 0.3775, 0.3636, 0.3472, 0.3461, 0.3775, 0.3636, 0.3149, 0.2727, 0.3149, 0.3182, 0.3937, 0.2273, 0.3937, 0.1364, 0.3937, 0.1818, 0.4724, 0.1993, 0.3775, 0.1818, 0.3472, 0.1643, 0.3775, 0.1818, 0.3149, 0.09091, 0.3149, 0.1364, 0.3937, 0.9239, 0.4128, 0.8943, 0.4128, 0.9091, 0.4385, 0.9545, 0.3937, 0.9091, 0.3149, 0.8636, 0.3937, 0.8772, 0.3319, 0.8475, 0.3319, 0.8624, 0.3576, 0.7727, 0.3937, 0.6818, 0.3937, 0.7273, 0.4724, 0.7448, 0.3775, 0.7273, 0.3472, 0.7098, 0.3775, 0.7273, 0.3149, 0.6364, 0.3149, 0.6818, 0.3937, 0.5909, 0.2362, 0.5455, 0.3149, 0.6364, 0.3149, 0.563, 0.2523, 0.5279, 0.2523, 0.5455, 0.2827, 0.5, 0.2362, 0.4545, 0.3149, 0.5455, 0.3149, 0.4104, 0.2723, 0.3955, 0.298, 0.4252, 0.298, 0.4091, 0.2362, 0.3182, 0.2362, 0.3636, 0.3149, 0.3169, 0.2723, 0.3021, 0.298, 0.3317, 0.298, 0.2286, 0.2723, 0.2137, 0.298, 0.2434, 0.298, 0.2273, 0.2362, 0.1364, 0.2362, 0.1818, 0.3149, 0.1351, 0.2723, 0.1203, 0.298, 0.1499, 0.298, 0.9545, 0.2362, 0.9091, 0.3149, 1.0, 0.3149, 0.9266, 0.2523, 0.8916, 0.2523, 0.9091, 0.2827, 0.8636, 0.2362, 0.8182, 0.3149, 0.9091, 0.3149, 0.774, 0.2723, 0.7592, 0.298, 0.7888, 0.298, 0.7727, 0.2362, 0.6818, 0.2362, 0.7273, 0.3149, 0.6805, 0.2723, 0.6657, 0.298, 0.6954, 0.298, 0.4694, 0.2553, 0.4397, 0.2553, 0.4545, 0.281, 0.5, 0.2362, 0.4545, 0.1575, 0.4091, 0.2362, 0.4226, 0.1744, 0.393, 0.1744, 0.4078, 0.2001, 0.3182, 0.2362, 0.2273, 0.2362, 0.2727, 0.3149, 0.2902, 0.2201, 0.2727, 0.1897, 0.2552, 0.2201, 0.2727, 0.1575, 0.1818, 0.1575, 0.2273, 0.2362, 0.1057, 0.2553, 0.07608, 0.2553, 0.09091, 0.281, 0.1364, 0.2362, 0.09091, 0.1575, 0.04545, 0.2362, 0.05901, 0.1744, 0.02934, 0.1744, 0.04418, 0.2001, 0.8636, 0.2362, 0.7727, 0.2362, 0.8182, 0.3149, 0.8357, 0.2201, 0.8182, 0.1897, 0.8007, 0.2201, 0.8182, 0.1575, 0.7273, 0.1575, 0.7727, 0.2362, 0.6818, 0.2362, 0.5909, 0.2362, 0.6364, 0.3149, 0.6539, 0.2201, 0.6364, 0.1897, 0.6189, 0.2201, 0.6364, 0.1575, 0.5455, 0.1575, 0.5909, 0.2362, 0.5, 0.07873, 0.4545, 0.1575, 0.5455, 0.1575, 0.4721, 0.09486, 0.437, 0.09486, 0.4545, 0.1252, 0.4091, 0.07873, 0.3636, 0.1575, 0.4545, 0.1575, 0.3195, 0.1148, 0.3046, 0.1405, 0.3343, 0.1405, 0.3182, 0.07873, 0.2273, 0.07873, 0.2727, 0.1575, 0.226, 0.1148, 0.2112, 0.1405, 0.2408, 0.1405, 0.1364, 0.07873, 0.09091, 0.1575, 0.1818, 0.1575, 0.1084, 0.09486, 0.0734, 0.09486, 0.09091, 0.1252, 0.04545, 0.07873, 0.0, 0.1575, 0.09091, 0.1575, 0.6045, 0.1405, 0.5896, 0.1148, 0.5748, 0.1405, 0.6364, 0.1575, 0.6818, 0.07873, 0.5909, 0.07873, 0.6512, 0.05957, 0.6364, 0.03388, 0.6215, 0.05957, 0.8649, 0.1148, 0.8501, 0.1405, 0.8797, 0.1405, 0.8636, 0.07873, 0.7727, 0.07873, 0.8182, 0.1575, 0.7714, 0.1148, 0.7566, 0.1405, 0.7863, 0.1405, 0.8182, 0.04098, 0.8098, 0.05556, 0.8266, 0.05556, 0.6918, 0.137, 0.6834, 0.1224, 0.6749, 0.137, 0.09091, 0.0, 0.04545, 0.07873, 0.1364, 0.07873, 0.2727, 0.04098, 0.2643, 0.05556, 0.2811, 0.05556, 0.4545, 0.0, 0.4091, 0.07873, 0.5, 0.07873, 0.7273, 0.1575, 0.6364, 0.1575, 0.6818, 0.2362, 0.9091, 0.1575, 0.8182, 0.1575, 0.8636, 0.2362, 0.1463, 0.178, 0.1295, 0.178, 0.1379, 0.1925, 0.3636, 0.1575, 0.2727, 0.1575, 0.3182, 0.2362, 0.51, 0.178, 0.4931, 0.178, 0.5015, 0.1925, 0.7273, 0.1984, 0.7189, 0.213, 0.7357, 0.213, 0.9091, 0.1575, 0.8636, 0.2362, 0.9545, 0.2362, 0.1818, 0.1984, 0.1734, 0.213, 0.1902, 0.213, 0.3636, 0.1984, 0.3552, 0.213, 0.3721, 0.213, 0.5455, 0.1575, 0.5, 0.2362, 0.5909, 0.2362, 0.8182, 0.3149, 0.7273, 0.3149, 0.7727, 0.3937, 0.9645, 0.3354, 0.9477, 0.3354, 0.9561, 0.35, 0.2727, 0.3149, 0.1818, 0.3149, 0.2273, 0.3937, 0.4545, 0.3149, 0.3636, 0.3149, 0.4091, 0.3937, 0.6009, 0.3354, 0.584, 0.3354, 0.5925, 0.35, 0.5539, 0.4168, 0.537, 0.4168, 0.5455, 0.4314, 0.5909, 0.3937, 0.5455, 0.3149, 0.5, 0.3937, 0.5069, 0.3354, 0.49, 0.3354, 0.4985, 0.35, 0.4091, 0.3937, 0.3182, 0.3937, 0.3636, 0.4724, 0.3753, 0.3741, 0.3636, 0.354, 0.352, 0.3741, 0.3636, 0.3149, 0.2727, 0.3149, 0.3182, 0.3937, 0.2273, 0.3937, 0.1364, 0.3937, 0.1818, 0.4724, 0.1935, 0.3741, 0.1818, 0.354, 0.1702, 0.3741, 0.1818, 0.3149, 0.09091, 0.3149, 0.1364, 0.3937, 0.9175, 0.4168, 0.9007, 0.4168, 0.9091, 0.4314, 0.9545, 0.3937, 0.9091, 0.3149, 0.8636, 0.3937, 0.8705, 0.3354, 0.8537, 0.3354, 0.8621, 0.35, 0.7727, 0.3937, 0.6818, 0.3937, 0.7273, 0.4724, 0.7389, 0.3741, 0.7273, 0.354, 0.7156, 0.3741, 0.7273, 0.3149, 0.6364, 0.3149, 0.6818, 0.3937, 0.5909, 0.2362, 0.5455, 0.3149, 0.6364, 0.3149, 0.5571, 0.2557, 0.5338, 0.2557, 0.5455, 0.2759, 0.5, 0.2362, 0.4545, 0.3149, 0.5455, 0.3149, 0.4106, 0.2799, 0.4022, 0.2944, 0.4191, 0.2944, 0.4091, 0.2362, 0.3182, 0.2362, 0.3636, 0.3149, 0.3166, 0.2799, 0.3082, 0.2944, 0.3251, 0.2944, 0.2288, 0.2799, 0.2204, 0.2944, 0.2372, 0.2944, 0.2273, 0.2362, 0.1364, 0.2362, 0.1818, 0.3149, 0.1348, 0.2799, 0.1264, 0.2944, 0.1432, 0.2944, 0.9545, 0.2362, 0.9091, 0.3149, 1.0, 0.3149, 0.9207, 0.2557, 0.8974, 0.2557, 0.9091, 0.2759, 0.8636, 0.2362, 0.8182, 0.3149, 0.9091, 0.3149, 0.7743, 0.2799, 0.7659, 0.2944, 0.7827, 0.2944, 0.7727, 0.2362, 0.6818, 0.2362, 0.7273, 0.3149, 0.6803, 0.2799, 0.6719, 0.2944, 0.6887, 0.2944, 0.463, 0.2594, 0.4461, 0.2594, 0.4545, 0.2739, 0.5, 0.2362, 0.4545, 0.1575, 0.4091, 0.2362, 0.416, 0.178, 0.3991, 0.178, 0.4075, 0.1925, 0.3182, 0.2362, 0.2273, 0.2362, 0.2727, 0.3149, 0.2844, 0.2167, 0.2727, 0.1965, 0.2611, 0.2167, 0.2727, 0.1575, 0.1818, 0.1575, 0.2273, 0.2362, 0.09933, 0.2594, 0.08249, 0.2594, 0.09091, 0.2739, 0.1364, 0.2362, 0.09091, 0.1575, 0.04545, 0.2362, 0.05232, 0.178, 0.03549, 0.178, 0.04391, 0.1925, 0.8636, 0.2362, 0.7727, 0.2362, 0.8182, 0.3149, 0.8298, 0.2167, 0.8182, 0.1965, 0.8065, 0.2167, 0.8182, 0.1575, 0.7273, 0.1575, 0.7727, 0.2362, 0.6818, 0.2362, 0.5909, 0.2362, 0.6364, 0.3149, 0.648, 0.2167, 0.6364, 0.1965, 0.6247, 0.2167, 0.6364, 0.1575, 0.5455, 0.1575, 0.5909, 0.2362, 0.5, 0.07873, 0.4545, 0.1575, 0.5455, 0.1575, 0.4662, 0.09825, 0.4429, 0.09825, 0.4545, 0.1184, 0.4091, 0.07873, 0.3636, 0.1575, 0.4545, 0.1575, 0.3197, 0.1224, 0.3113, 0.137, 0.3281, 0.137, 0.3182, 0.07873, 0.2273, 0.07873, 0.2727, 0.1575, 0.2257, 0.1224, 0.2173, 0.137, 0.2341, 0.137, 0.1364, 0.07873, 0.09091, 0.1575, 0.1818, 0.1575, 0.1026, 0.09825, 0.07926, 0.09825, 0.09091, 0.1184, 0.04545, 0.07873, 0.0, 0.1575, 0.09091, 0.1575, 0.5978, 0.137, 0.5894, 0.1224, 0.5809, 0.137, 0.6364, 0.1575, 0.6818, 0.07873, 0.5909, 0.07873, 0.6448, 0.05556, 0.6364, 0.04098, 0.6279, 0.05556, 0.8652, 0.1224, 0.8568, 0.137, 0.8736, 0.137, 0.8636, 0.07873, 0.7727, 0.07873, 0.8182, 0.1575, 0.7712, 0.1224, 0.7628, 0.137, 0.7796, 0.137, 0.7273, 0.1575, 0.6818, 0.07873, 0.6823, 0.09132, 0.717, 0.1516, 0.6818, 0.07873, 0.6364, 0.1575, 0.6475, 0.1516, 0.6823, 0.09132, 0.6364, 0.1575, 0.7273, 0.1575, 0.717, 0.1516, 0.6475, 0.1516, 0.09091, 0.0, 0.04545, 0.07873, 0.05613, 0.07205, 0.09091, 0.01181, 0.04545, 0.07873, 0.1364, 0.07873, 0.1257, 0.07205, 0.05613, 0.07205, 0.1364, 0.07873, 0.09091, 0.0, 0.09091, 0.01181, 0.1257, 0.07205, 0.4545, 0.0, 0.4091, 0.07873, 0.4198, 0.07205, 0.4545, 0.01181, 0.4091, 0.07873, 0.5, 0.07873, 0.4893, 0.07205, 0.4198, 0.07205, 0.5, 0.07873, 0.4545, 0.0, 0.4545, 0.01181, 0.4893, 0.07205, 0.9091, 0.1575, 0.8182, 0.1575, 0.8293, 0.1634, 0.8989, 0.1634, 0.8182, 0.1575, 0.8636, 0.2362, 0.8641, 0.2236, 0.8293, 0.1634, 0.8636, 0.2362, 0.9091, 0.1575, 0.8989, 0.1634, 0.8641, 0.2236, 0.3636, 0.1575, 0.2727, 0.1575, 0.2838, 0.1634, 0.3534, 0.1634, 0.2727, 0.1575, 0.3182, 0.2362, 0.3186, 0.2236, 0.2838, 0.1634, 0.3182, 0.2362, 0.3636, 0.1575, 0.3534, 0.1634, 0.3186, 0.2236, 0.9091, 0.1575, 0.8636, 0.2362, 0.8743, 0.2295, 0.9091, 0.1693, 0.8636, 0.2362, 0.9545, 0.2362, 0.9439, 0.2295, 0.8743, 0.2295, 0.9545, 0.2362, 0.9091, 0.1575, 0.9091, 0.1693, 0.9439, 0.2295, 0.1818, 0.1575, 0.1364, 0.2362, 0.147, 0.2295, 0.1818, 0.1693, 0.1364, 0.2362, 0.2273, 0.2362, 0.2166, 0.2295, 0.147, 0.2295, 0.2273, 0.2362, 0.1818, 0.1575, 0.1818, 0.1693, 0.2166, 0.2295, 0.5455, 0.1575, 0.5, 0.2362, 0.5107, 0.2295, 0.5455, 0.1693, 0.5, 0.2362, 0.5909, 0.2362, 0.5802, 0.2295, 0.5107, 0.2295, 0.5909, 0.2362, 0.5455, 0.1575, 0.5455, 0.1693, 0.5802, 0.2295, 0.8182, 0.3149, 0.7273, 0.3149, 0.7384, 0.3208, 0.808, 0.3208, 0.7273, 0.3149, 0.7727, 0.3937, 0.7732, 0.3811, 0.7384, 0.3208, 0.7727, 0.3937, 0.8182, 0.3149, 0.808, 0.3208, 0.7732, 0.3811, 0.4545, 0.3149, 0.3636, 0.3149, 0.3748, 0.3208, 0.4443, 0.3208, 0.3636, 0.3149, 0.4091, 0.3937, 0.4095, 0.3811, 0.3748, 0.3208, 0.4091, 0.3937, 0.4545, 0.3149, 0.4443, 0.3208, 0.4095, 0.3811, 0.5909, 0.3937, 0.5455, 0.3149, 0.5455, 0.3262, 0.5812, 0.388, 0.5455, 0.3149, 0.5, 0.3937, 0.5097, 0.388, 0.5455, 0.3262, 0.5, 0.3937, 0.5909, 0.3937, 0.5812, 0.388, 0.5097, 0.388, 0.4091, 0.3937, 0.3182, 0.3937, 0.3289, 0.4003, 0.3984, 0.4003, 0.3182, 0.3937, 0.3636, 0.4724, 0.3636, 0.4606, 0.3289, 0.4003, 0.3636, 0.4724, 0.4091, 0.3937, 0.3984, 0.4003, 0.3636, 0.4606, 0.3636, 0.3149, 0.2727, 0.3149, 0.283, 0.3208, 0.3525, 0.3208, 0.2727, 0.3149, 0.3182, 0.3937, 0.3177, 0.3811, 0.283, 0.3208, 0.3182, 0.3937, 0.3636, 0.3149, 0.3525, 0.3208, 0.3177, 0.3811, 0.2273, 0.3937, 0.1818, 0.3149, 0.1818, 0.3262, 0.2175, 0.388, 0.1818, 0.3149, 0.1364, 0.3937, 0.1461, 0.388, 0.1818, 0.3262, 0.1364, 0.3937, 0.2273, 0.3937, 0.2175, 0.388, 0.1461, 0.388, 0.9545, 0.3937, 0.9091, 0.3149, 0.9091, 0.3262, 0.9448, 0.388, 0.9091, 0.3149, 0.8636, 0.3937, 0.8734, 0.388, 0.9091, 0.3262, 0.8636, 0.3937, 0.9545, 0.3937, 0.9448, 0.388, 0.8734, 0.388, 0.7727, 0.3937, 0.6818, 0.3937, 0.6925, 0.4003, 0.7621, 0.4003, 0.6818, 0.3937, 0.7273, 0.4724, 0.7273, 0.4606, 0.6925, 0.4003, 0.7273, 0.4724, 0.7727, 0.3937, 0.7621, 0.4003, 0.7273, 0.4606, 0.7273, 0.3149, 0.6364, 0.3149, 0.6466, 0.3208, 0.7162, 0.3208, 0.6364, 0.3149, 0.6818, 0.3937, 0.6814, 0.3811, 0.6466, 0.3208, 0.6818, 0.3937, 0.7273, 0.3149, 0.7162, 0.3208, 0.6814, 0.3811, 0.5909, 0.2362, 0.5455, 0.3149, 0.5566, 0.309, 0.5914, 0.2488, 0.5455, 0.3149, 0.6364, 0.3149, 0.6261, 0.309, 0.5566, 0.309, 0.6364, 0.3149, 0.5909, 0.2362, 0.5914, 0.2488, 0.6261, 0.309, 0.5, 0.2362, 0.4545, 0.3149, 0.4648, 0.309, 0.4996, 0.2488, 0.4545, 0.3149, 0.5455, 0.3149, 0.5343, 0.309, 0.4648, 0.309, 0.5455, 0.3149, 0.5, 0.2362, 0.4996, 0.2488, 0.5343, 0.309, 0.4091, 0.2362, 0.3182, 0.2362, 0.3279, 0.2418, 0.3993, 0.2418, 0.3182, 0.2362, 0.3636, 0.3149, 0.3636, 0.3037, 0.3279, 0.2418, 0.3636, 0.3149, 0.4091, 0.2362, 0.3993, 0.2418, 0.3636, 0.3037, 0.2273, 0.2362, 0.1818, 0.3149, 0.1929, 0.309, 0.2277, 0.2488, 0.1818, 0.3149, 0.2727, 0.3149, 0.2625, 0.309, 0.1929, 0.309, 0.2727, 0.3149, 0.2273, 0.2362, 0.2277, 0.2488, 0.2625, 0.309, 0.1364, 0.2362, 0.09091, 0.3149, 0.1011, 0.309, 0.1359, 0.2488, 0.09091, 0.3149, 0.1818, 0.3149, 0.1707, 0.309, 0.1011, 0.309, 0.1818, 0.3149, 0.1364, 0.2362, 0.1359, 0.2488, 0.1707, 0.309, 0.9545, 0.2362, 0.9091, 0.3149, 0.9202, 0.309, 0.955, 0.2488, 0.9091, 0.3149, 1.0, 0.3149, 0.9898, 0.309, 0.9202, 0.309, 1.0, 0.3149, 0.9545, 0.2362, 0.955, 0.2488, 0.9898, 0.309, 0.8636, 0.2362, 0.8182, 0.3149, 0.8284, 0.309, 0.8632, 0.2488, 0.8182, 0.3149, 0.9091, 0.3149, 0.898, 0.309, 0.8284, 0.309, 0.9091, 0.3149, 0.8636, 0.2362, 0.8632, 0.2488, 0.898, 0.309, 0.7727, 0.2362, 0.6818, 0.2362, 0.6916, 0.2418, 0.763, 0.2418, 0.6818, 0.2362, 0.7273, 0.3149, 0.7273, 0.3037, 0.6916, 0.2418, 0.7273, 0.3149, 0.7727, 0.2362, 0.763, 0.2418, 0.7273, 0.3037, 0.5, 0.2362, 0.4545, 0.1575, 0.4545, 0.1687, 0.4903, 0.2306, 0.4545, 0.1575, 0.4091, 0.2362, 0.4188, 0.2306, 0.4545, 0.1687, 0.4091, 0.2362, 0.5, 0.2362, 0.4903, 0.2306, 0.4188, 0.2306, 0.3182, 0.2362, 0.2273, 0.2362, 0.2379, 0.2429, 0.3075, 0.2429, 0.2273, 0.2362, 0.2727, 0.3149, 0.2727, 0.3031, 0.2379, 0.2429, 0.2727, 0.3149, 0.3182, 0.2362, 0.3075, 0.2429, 0.2727, 0.3031, 0.2727, 0.1575, 0.1818, 0.1575, 0.192, 0.1634, 0.2616, 0.1634, 0.1818, 0.1575, 0.2273, 0.2362, 0.2268, 0.2236, 0.192, 0.1634, 0.2273, 0.2362, 0.2727, 0.1575, 0.2616, 0.1634, 0.2268, 0.2236, 0.1364, 0.2362, 0.09091, 0.1575, 0.09091, 0.1687, 0.1266, 0.2306, 0.09091, 0.1575, 0.04545, 0.2362, 0.0552, 0.2306, 0.09091, 0.1687, 0.04545, 0.2362, 0.1364, 0.2362, 0.1266, 0.2306, 0.0552, 0.2306, 0.8636, 0.2362, 0.7727, 0.2362, 0.7834, 0.2429, 0.853, 0.2429, 0.7727, 0.2362, 0.8182, 0.3149, 0.8182, 0.3031, 0.7834, 0.2429, 0.8182, 0.3149, 0.8636, 0.2362, 0.853, 0.2429, 0.8182, 0.3031, 0.8182, 0.1575, 0.7273, 0.1575, 0.7375, 0.1634, 0.8071, 0.1634, 0.7273, 0.1575, 0.7727, 0.2362, 0.7723, 0.2236, 0.7375, 0.1634, 0.7727, 0.2362, 0.8182, 0.1575, 0.8071, 0.1634, 0.7723, 0.2236, 0.6818, 0.2362, 0.6364, 0.1575, 0.6364, 0.1687, 0.6721, 0.2306, 0.6364, 0.1575, 0.5909, 0.2362, 0.6007, 0.2306, 0.6364, 0.1687, 0.5909, 0.2362, 0.6818, 0.2362, 0.6721, 0.2306, 0.6007, 0.2306, 0.5, 0.07873, 0.4545, 0.1575, 0.4657, 0.1516, 0.5004, 0.09132, 0.4545, 0.1575, 0.5455, 0.1575, 0.5352, 0.1516, 0.4657, 0.1516, 0.5455, 0.1575, 0.5, 0.07873, 0.5004, 0.09132, 0.5352, 0.1516, 0.4091, 0.07873, 0.3636, 0.1575, 0.3739, 0.1516, 0.4086, 0.09132, 0.3636, 0.1575, 0.4545, 0.1575, 0.4434, 0.1516, 0.3739, 0.1516, 0.4545, 0.1575, 0.4091, 0.07873, 0.4086, 0.09132, 0.4434, 0.1516, 0.3182, 0.07873, 0.2273, 0.07873, 0.237, 0.08436, 0.3084, 0.08436, 0.2273, 0.07873, 0.2727, 0.1575, 0.2727, 0.1462, 0.237, 0.08436, 0.2727, 0.1575, 0.3182, 0.07873, 0.3084, 0.08436, 0.2727, 0.1462, 0.1364, 0.07873, 0.09091, 0.1575, 0.102, 0.1516, 0.1368, 0.09132, 0.09091, 0.1575, 0.1818, 0.1575, 0.1716, 0.1516, 0.102, 0.1516, 0.1818, 0.1575, 0.1364, 0.07873, 0.1368, 0.09132, 0.1716, 0.1516, 0.04545, 0.07873, 0.0, 0.1575, 0.01023, 0.1516, 0.04501, 0.09132, 0.0, 0.1575, 0.09091, 0.1575, 0.07979, 0.1516, 0.01023, 0.1516, 0.09091, 0.1575, 0.04545, 0.07873, 0.04501, 0.09132, 0.07979, 0.1516, 0.6364, 0.1575, 0.5909, 0.07873, 0.5905, 0.09132, 0.6252, 0.1516, 0.5909, 0.07873, 0.5455, 0.1575, 0.5557, 0.1516, 0.5905, 0.09132, 0.5455, 0.1575, 0.6364, 0.1575, 0.6252, 0.1516, 0.5557, 0.1516, 0.6818, 0.07873, 0.6364, 0.0, 0.6364, 0.01181, 0.6711, 0.07205, 0.6364, 0.0, 0.5909, 0.07873, 0.6016, 0.07205, 0.6364, 0.01181, 0.5909, 0.07873, 0.6818, 0.07873, 0.6711, 0.07205, 0.6016, 0.07205, 0.8636, 0.07873, 0.7727, 0.07873, 0.7825, 0.08436, 0.8539, 0.08436, 0.7727, 0.07873, 0.8182, 0.1575, 0.8182, 0.1462, 0.7825, 0.08436, 0.8182, 0.1575, 0.8636, 0.07873, 0.8539, 0.08436, 0.8182, 0.1462, 0.8182, 0.0, 0.7727, 0.07873, 0.7913, 0.06713, 0.8182, 0.02052, 0.7727, 0.07873, 0.8636, 0.07873, 0.8451, 0.06713, 0.7913, 0.06713, 0.8636, 0.07873, 0.8182, 0.0, 0.8182, 0.02052, 0.8451, 0.06713, 0.7273, 0.1575, 0.6818, 0.07873, 0.6826, 0.1006, 0.7095, 0.1472, 0.6818, 0.07873, 0.6364, 0.1575, 0.6557, 0.1472, 0.6826, 0.1006, 0.6364, 0.1575, 0.7273, 0.1575, 0.7095, 0.1472, 0.6557, 0.1472, 0.2727, 0.0, 0.2273, 0.07873, 0.2458, 0.06713, 0.2727, 0.02052, 0.2273, 0.07873, 0.3182, 0.07873, 0.2996, 0.06713, 0.2458, 0.06713, 0.3182, 0.07873, 0.2727, 0.0, 0.2727, 0.02052, 0.2996, 0.06713, 0.1818, 0.1575, 0.09091, 0.1575, 0.1102, 0.1677, 0.164, 0.1677, 0.09091, 0.1575, 0.1364, 0.2362, 0.1371, 0.2143, 0.1102, 0.1677, 0.1364, 0.2362, 0.1818, 0.1575, 0.164, 0.1677, 0.1371, 0.2143, 0.5455, 0.1575, 0.4545, 0.1575, 0.4739, 0.1677, 0.5277, 0.1677, 0.4545, 0.1575, 0.5, 0.2362, 0.5008, 0.2143, 0.4739, 0.1677, 0.5, 0.2362, 0.5455, 0.1575, 0.5277, 0.1677, 0.5008, 0.2143, 0.7273, 0.1575, 0.6818, 0.2362, 0.7004, 0.2246, 0.7273, 0.178, 0.6818, 0.2362, 0.7727, 0.2362, 0.7542, 0.2246, 0.7004, 0.2246, 0.7727, 0.2362, 0.7273, 0.1575, 0.7273, 0.178, 0.7542, 0.2246, 0.1818, 0.1575, 0.1364, 0.2362, 0.1549, 0.2246, 0.1818, 0.178, 0.1364, 0.2362, 0.2273, 0.2362, 0.2087, 0.2246, 0.1549, 0.2246, 0.2273, 0.2362, 0.1818, 0.1575, 0.1818, 0.178, 0.2087, 0.2246, 0.3636, 0.1575, 0.3182, 0.2362, 0.3367, 0.2246, 0.3636, 0.178, 0.3182, 0.2362, 0.4091, 0.2362, 0.3905, 0.2246, 0.3367, 0.2246, 0.4091, 0.2362, 0.3636, 0.1575, 0.3636, 0.178, 0.3905, 0.2246, 1.0, 0.3149, 0.9091, 0.3149, 0.9284, 0.3252, 0.9822, 0.3252, 0.9091, 0.3149, 0.9545, 0.3937, 0.9553, 0.3718, 0.9284, 0.3252, 0.9545, 0.3937, 1.0, 0.3149, 0.9822, 0.3252, 0.9553, 0.3718, 0.6364, 0.3149, 0.5455, 0.3149, 0.5648, 0.3252, 0.6186, 0.3252, 0.5455, 0.3149, 0.5909, 0.3937, 0.5917, 0.3718, 0.5648, 0.3252, 0.5909, 0.3937, 0.6364, 0.3149, 0.6186, 0.3252, 0.5917, 0.3718, 0.5909, 0.3937, 0.5, 0.3937, 0.5185, 0.4053, 0.5724, 0.4053, 0.5, 0.3937, 0.5455, 0.4724, 0.5455, 0.4519, 0.5185, 0.4053, 0.5455, 0.4724, 0.5909, 0.3937, 0.5724, 0.4053, 0.5455, 0.4519, 0.5455, 0.3149, 0.4545, 0.3149, 0.4723, 0.3252, 0.5261, 0.3252, 0.4545, 0.3149, 0.5, 0.3937, 0.4992, 0.3718, 0.4723, 0.3252, 0.5, 0.3937, 0.5455, 0.3149, 0.5261, 0.3252, 0.4992, 0.3718, 0.4091, 0.3937, 0.3636, 0.3149, 0.3636, 0.3345, 0.3922, 0.3839, 0.3636, 0.3149, 0.3182, 0.3937, 0.3351, 0.3839, 0.3636, 0.3345, 0.3182, 0.3937, 0.4091, 0.3937, 0.3922, 0.3839, 0.3351, 0.3839, 0.2273, 0.3937, 0.1818, 0.3149, 0.1818, 0.3345, 0.2103, 0.3839, 0.1818, 0.3149, 0.1364, 0.3937, 0.1533, 0.3839, 0.1818, 0.3345, 0.1364, 0.3937, 0.2273, 0.3937, 0.2103, 0.3839, 0.1533, 0.3839, 0.9545, 0.3937, 0.8636, 0.3937, 0.8822, 0.4053, 0.936, 0.4053, 0.8636, 0.3937, 0.9091, 0.4724, 0.9091, 0.4519, 0.8822, 0.4053, 0.9091, 0.4724, 0.9545, 0.3937, 0.936, 0.4053, 0.9091, 0.4519, 0.9091, 0.3149, 0.8182, 0.3149, 0.836, 0.3252, 0.8898, 0.3252, 0.8182, 0.3149, 0.8636, 0.3937, 0.8629, 0.3718, 0.836, 0.3252, 0.8636, 0.3937, 0.9091, 0.3149, 0.8898, 0.3252, 0.8629, 0.3718, 0.7727, 0.3937, 0.7273, 0.3149, 0.7273, 0.3345, 0.7558, 0.3839, 0.7273, 0.3149, 0.6818, 0.3937, 0.6987, 0.3839, 0.7273, 0.3345, 0.6818, 0.3937, 0.7727, 0.3937, 0.7558, 0.3839, 0.6987, 0.3839, 0.5909, 0.2362, 0.5, 0.2362, 0.5169, 0.246, 0.574, 0.246, 0.5, 0.2362, 0.5455, 0.3149, 0.5455, 0.2954, 0.5169, 0.246, 0.5455, 0.3149, 0.5909, 0.2362, 0.574, 0.246, 0.5455, 0.2954, 0.4091, 0.2362, 0.3636, 0.3149, 0.383, 0.3047, 0.4099, 0.2581, 0.3636, 0.3149, 0.4545, 0.3149, 0.4368, 0.3047, 0.383, 0.3047, 0.4545, 0.3149, 0.4091, 0.2362, 0.4099, 0.2581, 0.4368, 0.3047, 0.3182, 0.2362, 0.2727, 0.3149, 0.2905, 0.3047, 0.3174, 0.2581, 0.2727, 0.3149, 0.3636, 0.3149, 0.3443, 0.3047, 0.2905, 0.3047, 0.3636, 0.3149, 0.3182, 0.2362, 0.3174, 0.2581, 0.3443, 0.3047, 0.2273, 0.2362, 0.1818, 0.3149, 0.2011, 0.3047, 0.228, 0.2581, 0.1818, 0.3149, 0.2727, 0.3149, 0.255, 0.3047, 0.2011, 0.3047, 0.2727, 0.3149, 0.2273, 0.2362, 0.228, 0.2581, 0.255, 0.3047, 0.1364, 0.2362, 0.09091, 0.3149, 0.1087, 0.3047, 0.1356, 0.2581, 0.09091, 0.3149, 0.1818, 0.3149, 0.1625, 0.3047, 0.1087, 0.3047, 0.1818, 0.3149, 0.1364, 0.2362, 0.1356, 0.2581, 0.1625, 0.3047, 0.9545, 0.2362, 0.8636, 0.2362, 0.8806, 0.246, 0.9376, 0.246, 0.8636, 0.2362, 0.9091, 0.3149, 0.9091, 0.2954, 0.8806, 0.246, 0.9091, 0.3149, 0.9545, 0.2362, 0.9376, 0.246, 0.9091, 0.2954, 0.7727, 0.2362, 0.7273, 0.3149, 0.7466, 0.3047, 0.7735, 0.2581, 0.7273, 0.3149, 0.8182, 0.3149, 0.8004, 0.3047, 0.7466, 0.3047, 0.8182, 0.3149, 0.7727, 0.2362, 0.7735, 0.2581, 0.8004, 0.3047, 0.6818, 0.2362, 0.6364, 0.3149, 0.6541, 0.3047, 0.681, 0.2581, 0.6364, 0.3149, 0.7273, 0.3149, 0.7079, 0.3047, 0.6541, 0.3047, 0.7273, 0.3149, 0.6818, 0.2362, 0.681, 0.2581, 0.7079, 0.3047, 0.5, 0.2362, 0.4091, 0.2362, 0.4276, 0.2478, 0.4815, 0.2478, 0.4091, 0.2362, 0.4545, 0.3149, 0.4545, 0.2944, 0.4276, 0.2478, 0.4545, 0.3149, 0.5, 0.2362, 0.4815, 0.2478, 0.4545, 0.2944, 0.4545, 0.1575, 0.3636, 0.1575, 0.3814, 0.1677, 0.4352, 0.1677, 0.3636, 0.1575, 0.4091, 0.2362, 0.4083, 0.2143, 0.3814, 0.1677, 0.4091, 0.2362, 0.4545, 0.1575, 0.4352, 0.1677, 0.4083, 0.2143, 0.3182, 0.2362, 0.2727, 0.1575, 0.2727, 0.177, 0.3013, 0.2264, 0.2727, 0.1575, 0.2273, 0.2362, 0.2442, 0.2264, 0.2727, 0.177, 0.2273, 0.2362, 0.3182, 0.2362, 0.3013, 0.2264, 0.2442, 0.2264, 0.1364, 0.2362, 0.04545, 0.2362, 0.064, 0.2478, 0.1178, 0.2478, 0.04545, 0.2362, 0.09091, 0.3149, 0.09091, 0.2944, 0.064, 0.2478, 0.09091, 0.3149, 0.1364, 0.2362, 0.1178, 0.2478, 0.09091, 0.2944, 0.09091, 0.1575, 0.0, 0.1575, 0.01777, 0.1677, 0.07159, 0.1677, 0.0, 0.1575, 0.04545, 0.2362, 0.04468, 0.2143, 0.01777, 0.1677, 0.04545, 0.2362, 0.09091, 0.1575, 0.07159, 0.1677, 0.04468, 0.2143, 0.8636, 0.2362, 0.8182, 0.1575, 0.8182, 0.177, 0.8467, 0.2264, 0.8182, 0.1575, 0.7727, 0.2362, 0.7897, 0.2264, 0.8182, 0.177, 0.7727, 0.2362, 0.8636, 0.2362, 0.8467, 0.2264, 0.7897, 0.2264, 0.6818, 0.2362, 0.6364, 0.1575, 0.6364, 0.177, 0.6649, 0.2264, 0.6364, 0.1575, 0.5909, 0.2362, 0.6078, 0.2264, 0.6364, 0.177, 0.5909, 0.2362, 0.6818, 0.2362, 0.6649, 0.2264, 0.6078, 0.2264, 0.5, 0.07873, 0.4091, 0.07873, 0.426, 0.0885, 0.4831, 0.0885, 0.4091, 0.07873, 0.4545, 0.1575, 0.4545, 0.1379, 0.426, 0.0885, 0.4545, 0.1575, 0.5, 0.07873, 0.4831, 0.0885, 0.4545, 0.1379, 0.3182, 0.07873, 0.2727, 0.1575, 0.292, 0.1472, 0.319, 0.1006, 0.2727, 0.1575, 0.3636, 0.1575, 0.3459, 0.1472, 0.292, 0.1472, 0.3636, 0.1575, 0.3182, 0.07873, 0.319, 0.1006, 0.3459, 0.1472, 0.2273, 0.07873, 0.1818, 0.1575, 0.1996, 0.1472, 0.2265, 0.1006, 0.1818, 0.1575, 0.2727, 0.1575, 0.2534, 0.1472, 0.1996, 0.1472, 0.2727, 0.1575, 0.2273, 0.07873, 0.2265, 0.1006, 0.2534, 0.1472, 0.1364, 0.07873, 0.04545, 0.07873, 0.06238, 0.0885, 0.1194, 0.0885, 0.04545, 0.07873, 0.09091, 0.1575, 0.09091, 0.1379, 0.06238, 0.0885, 0.09091, 0.1575, 0.1364, 0.07873, 0.1194, 0.0885, 0.09091, 0.1379, 0.6364, 0.1575, 0.5909, 0.07873, 0.5901, 0.1006, 0.617, 0.1472, 0.5909, 0.07873, 0.5455, 0.1575, 0.5632, 0.1472, 0.5901, 0.1006, 0.5455, 0.1575, 0.6364, 0.1575, 0.617, 0.1472, 0.5632, 0.1472, 0.6818, 0.07873, 0.6364, 0.0, 0.6364, 0.02052, 0.6633, 0.06713, 0.6364, 0.0, 0.5909, 0.07873, 0.6095, 0.06713, 0.6364, 0.02052, 0.5909, 0.07873, 0.6818, 0.07873, 0.6633, 0.06713, 0.6095, 0.06713, 0.8636, 0.07873, 0.8182, 0.1575, 0.8375, 0.1472, 0.8644, 0.1006, 0.8182, 0.1575, 0.9091, 0.1575, 0.8913, 0.1472, 0.8375, 0.1472, 0.9091, 0.1575, 0.8636, 0.07873, 0.8644, 0.1006, 0.8913, 0.1472, 0.7727, 0.07873, 0.7273, 0.1575, 0.745, 0.1472, 0.772, 0.1006, 0.7273, 0.1575, 0.8182, 0.1575, 0.7989, 0.1472, 0.745, 0.1472, 0.8182, 0.1575, 0.7727, 0.07873, 0.772, 0.1006, 0.7989, 0.1472, 0.8182, 0.0, 0.7727, 0.07873, 0.8098, 0.05556, 0.8182, 0.04098, 0.7727, 0.07873, 0.8636, 0.07873, 0.8266, 0.05556, 0.8098, 0.05556, 0.8636, 0.07873, 0.8182, 0.0, 0.8182, 0.04098, 0.8266, 0.05556, 0.7273, 0.1575, 0.6818, 0.07873, 0.6834, 0.1224, 0.6918, 0.137, 0.6818, 0.07873, 0.6364, 0.1575, 0.6749, 0.137, 0.6834, 0.1224, 0.6364, 0.1575, 0.7273, 0.1575, 0.6918, 0.137, 0.6749, 0.137, 0.2727, 0.0, 0.2273, 0.07873, 0.2643, 0.05556, 0.2727, 0.04098, 0.2273, 0.07873, 0.3182, 0.07873, 0.2811, 0.05556, 0.2643, 0.05556, 0.3182, 0.07873, 0.2727, 0.0, 0.2727, 0.04098, 0.2811, 0.05556, 0.1818, 0.1575, 0.09091, 0.1575, 0.1295, 0.178, 0.1463, 0.178, 0.09091, 0.1575, 0.1364, 0.2362, 0.1379, 0.1925, 0.1295, 0.178, 0.1364, 0.2362, 0.1818, 0.1575, 0.1463, 0.178, 0.1379, 0.1925, 0.5455, 0.1575, 0.4545, 0.1575, 0.4931, 0.178, 0.51, 0.178, 0.4545, 0.1575, 0.5, 0.2362, 0.5015, 0.1925, 0.4931, 0.178, 0.5, 0.2362, 0.5455, 0.1575, 0.51, 0.178, 0.5015, 0.1925, 0.7273, 0.1575, 0.6818, 0.2362, 0.7189, 0.213, 0.7273, 0.1984, 0.6818, 0.2362, 0.7727, 0.2362, 0.7357, 0.213, 0.7189, 0.213, 0.7727, 0.2362, 0.7273, 0.1575, 0.7273, 0.1984, 0.7357, 0.213, 0.1818, 0.1575, 0.1364, 0.2362, 0.1734, 0.213, 0.1818, 0.1984, 0.1364, 0.2362, 0.2273, 0.2362, 0.1902, 0.213, 0.1734, 0.213, 0.2273, 0.2362, 0.1818, 0.1575, 0.1818, 0.1984, 0.1902, 0.213, 0.3636, 0.1575, 0.3182, 0.2362, 0.3552, 0.213, 0.3636, 0.1984, 0.3182, 0.2362, 0.4091, 0.2362, 0.3721, 0.213, 0.3552, 0.213, 0.4091, 0.2362, 0.3636, 0.1575, 0.3636, 0.1984, 0.3721, 0.213, 1.0, 0.3149, 0.9091, 0.3149, 0.9477, 0.3354, 0.9645, 0.3354, 0.9091, 0.3149, 0.9545, 0.3937, 0.9561, 0.35, 0.9477, 0.3354, 0.9545, 0.3937, 1.0, 0.3149, 0.9645, 0.3354, 0.9561, 0.35, 0.6364, 0.3149, 0.5455, 0.3149, 0.584, 0.3354, 0.6009, 0.3354, 0.5455, 0.3149, 0.5909, 0.3937, 0.5925, 0.35, 0.584, 0.3354, 0.5909, 0.3937, 0.6364, 0.3149, 0.6009, 0.3354, 0.5925, 0.35, 0.5909, 0.3937, 0.5, 0.3937, 0.537, 0.4168, 0.5539, 0.4168, 0.5, 0.3937, 0.5455, 0.4724, 0.5455, 0.4314, 0.537, 0.4168, 0.5455, 0.4724, 0.5909, 0.3937, 0.5539, 0.4168, 0.5455, 0.4314, 0.5455, 0.3149, 0.4545, 0.3149, 0.49, 0.3354, 0.5069, 0.3354, 0.4545, 0.3149, 0.5, 0.3937, 0.4985, 0.35, 0.49, 0.3354, 0.5, 0.3937, 0.5455, 0.3149, 0.5069, 0.3354, 0.4985, 0.35, 0.4091, 0.3937, 0.3636, 0.3149, 0.3636, 0.354, 0.3753, 0.3741, 0.3636, 0.3149, 0.3182, 0.3937, 0.352, 0.3741, 0.3636, 0.354, 0.3182, 0.3937, 0.4091, 0.3937, 0.3753, 0.3741, 0.352, 0.3741, 0.2273, 0.3937, 0.1818, 0.3149, 0.1818, 0.354, 0.1935, 0.3741, 0.1818, 0.3149, 0.1364, 0.3937, 0.1702, 0.3741, 0.1818, 0.354, 0.1364, 0.3937, 0.2273, 0.3937, 0.1935, 0.3741, 0.1702, 0.3741, 0.9545, 0.3937, 0.8636, 0.3937, 0.9007, 0.4168, 0.9175, 0.4168, 0.8636, 0.3937, 0.9091, 0.4724, 0.9091, 0.4314, 0.9007, 0.4168, 0.9091, 0.4724, 0.9545, 0.3937, 0.9175, 0.4168, 0.9091, 0.4314, 0.9091, 0.3149, 0.8182, 0.3149, 0.8537, 0.3354, 0.8705, 0.3354, 0.8182, 0.3149, 0.8636, 0.3937, 0.8621, 0.35, 0.8537, 0.3354, 0.8636, 0.3937, 0.9091, 0.3149, 0.8705, 0.3354, 0.8621, 0.35, 0.7727, 0.3937, 0.7273, 0.3149, 0.7273, 0.354, 0.7389, 0.3741, 0.7273, 0.3149, 0.6818, 0.3937, 0.7156, 0.3741, 0.7273, 0.354, 0.6818, 0.3937, 0.7727, 0.3937, 0.7389, 0.3741, 0.7156, 0.3741, 0.5909, 0.2362, 0.5, 0.2362, 0.5338, 0.2557, 0.5571, 0.2557, 0.5, 0.2362, 0.5455, 0.3149, 0.5455, 0.2759, 0.5338, 0.2557, 0.5455, 0.3149, 0.5909, 0.2362, 0.5571, 0.2557, 0.5455, 0.2759, 0.4091, 0.2362, 0.3636, 0.3149, 0.4022, 0.2944, 0.4106, 0.2799, 0.3636, 0.3149, 0.4545, 0.3149, 0.4191, 0.2944, 0.4022, 0.2944, 0.4545, 0.3149, 0.4091, 0.2362, 0.4106, 0.2799, 0.4191, 0.2944, 0.3182, 0.2362, 0.2727, 0.3149, 0.3082, 0.2944, 0.3166, 0.2799, 0.2727, 0.3149, 0.3636, 0.3149, 0.3251, 0.2944, 0.3082, 0.2944, 0.3636, 0.3149, 0.3182, 0.2362, 0.3166, 0.2799, 0.3251, 0.2944, 0.2273, 0.2362, 0.1818, 0.3149, 0.2204, 0.2944, 0.2288, 0.2799, 0.1818, 0.3149, 0.2727, 0.3149, 0.2372, 0.2944, 0.2204, 0.2944, 0.2727, 0.3149, 0.2273, 0.2362, 0.2288, 0.2799, 0.2372, 0.2944, 0.1364, 0.2362, 0.09091, 0.3149, 0.1264, 0.2944, 0.1348, 0.2799, 0.09091, 0.3149, 0.1818, 0.3149, 0.1432, 0.2944, 0.1264, 0.2944, 0.1818, 0.3149, 0.1364, 0.2362, 0.1348, 0.2799, 0.1432, 0.2944, 0.9545, 0.2362, 0.8636, 0.2362, 0.8974, 0.2557, 0.9207, 0.2557, 0.8636, 0.2362, 0.9091, 0.3149, 0.9091, 0.2759, 0.8974, 0.2557, 0.9091, 0.3149, 0.9545, 0.2362, 0.9207, 0.2557, 0.9091, 0.2759, 0.7727, 0.2362, 0.7273, 0.3149, 0.7659, 0.2944, 0.7743, 0.2799, 0.7273, 0.3149, 0.8182, 0.3149, 0.7827, 0.2944, 0.7659, 0.2944, 0.8182, 0.3149, 0.7727, 0.2362, 0.7743, 0.2799, 0.7827, 0.2944, 0.6818, 0.2362, 0.6364, 0.3149, 0.6719, 0.2944, 0.6803, 0.2799, 0.6364, 0.3149, 0.7273, 0.3149, 0.6887, 0.2944, 0.6719, 0.2944, 0.7273, 0.3149, 0.6818, 0.2362, 0.6803, 0.2799, 0.6887, 0.2944, 0.5, 0.2362, 0.4091, 0.2362, 0.4461, 0.2594, 0.463, 0.2594, 0.4091, 0.2362, 0.4545, 0.3149, 0.4545, 0.2739, 0.4461, 0.2594, 0.4545, 0.3149, 0.5, 0.2362, 0.463, 0.2594, 0.4545, 0.2739, 0.4545, 0.1575, 0.3636, 0.1575, 0.3991, 0.178, 0.416, 0.178, 0.3636, 0.1575, 0.4091, 0.2362, 0.4075, 0.1925, 0.3991, 0.178, 0.4091, 0.2362, 0.4545, 0.1575, 0.416, 0.178, 0.4075, 0.1925, 0.3182, 0.2362, 0.2727, 0.1575, 0.2727, 0.1965, 0.2844, 0.2167, 0.2727, 0.1575, 0.2273, 0.2362, 0.2611, 0.2167, 0.2727, 0.1965, 0.2273, 0.2362, 0.3182, 0.2362, 0.2844, 0.2167, 0.2611, 0.2167, 0.1364, 0.2362, 0.04545, 0.2362, 0.08249, 0.2594, 0.09933, 0.2594, 0.04545, 0.2362, 0.09091, 0.3149, 0.09091, 0.2739, 0.08249, 0.2594, 0.09091, 0.3149, 0.1364, 0.2362, 0.09933, 0.2594, 0.09091, 0.2739, 0.09091, 0.1575, 0.0, 0.1575, 0.03549, 0.178, 0.05232, 0.178, 0.0, 0.1575, 0.04545, 0.2362, 0.04391, 0.1925, 0.03549, 0.178, 0.04545, 0.2362, 0.09091, 0.1575, 0.05232, 0.178, 0.04391, 0.1925, 0.8636, 0.2362, 0.8182, 0.1575, 0.8182, 0.1965, 0.8298, 0.2167, 0.8182, 0.1575, 0.7727, 0.2362, 0.8065, 0.2167, 0.8182, 0.1965, 0.7727, 0.2362, 0.8636, 0.2362, 0.8298, 0.2167, 0.8065, 0.2167, 0.6818, 0.2362, 0.6364, 0.1575, 0.6364, 0.1965, 0.648, 0.2167, 0.6364, 0.1575, 0.5909, 0.2362, 0.6247, 0.2167, 0.6364, 0.1965, 0.5909, 0.2362, 0.6818, 0.2362, 0.648, 0.2167, 0.6247, 0.2167, 0.5, 0.07873, 0.4091, 0.07873, 0.4429, 0.09825, 0.4662, 0.09825, 0.4091, 0.07873, 0.4545, 0.1575, 0.4545, 0.1184, 0.4429, 0.09825, 0.4545, 0.1575, 0.5, 0.07873, 0.4662, 0.09825, 0.4545, 0.1184, 0.3182, 0.07873, 0.2727, 0.1575, 0.3113, 0.137, 0.3197, 0.1224, 0.2727, 0.1575, 0.3636, 0.1575, 0.3281, 0.137, 0.3113, 0.137, 0.3636, 0.1575, 0.3182, 0.07873, 0.3197, 0.1224, 0.3281, 0.137, 0.2273, 0.07873, 0.1818, 0.1575, 0.2173, 0.137, 0.2257, 0.1224, 0.1818, 0.1575, 0.2727, 0.1575, 0.2341, 0.137, 0.2173, 0.137, 0.2727, 0.1575, 0.2273, 0.07873, 0.2257, 0.1224, 0.2341, 0.137, 0.1364, 0.07873, 0.04545, 0.07873, 0.07926, 0.09825, 0.1026, 0.09825, 0.04545, 0.07873, 0.09091, 0.1575, 0.09091, 0.1184, 0.07926, 0.09825, 0.09091, 0.1575, 0.1364, 0.07873, 0.1026, 0.09825, 0.09091, 0.1184, 0.6364, 0.1575, 0.5909, 0.07873, 0.5894, 0.1224, 0.5978, 0.137, 0.5909, 0.07873, 0.5455, 0.1575, 0.5809, 0.137, 0.5894, 0.1224, 0.5455, 0.1575, 0.6364, 0.1575, 0.5978, 0.137, 0.5809, 0.137, 0.6818, 0.07873, 0.6364, 0.0, 0.6364, 0.04098, 0.6448, 0.05556, 0.6364, 0.0, 0.5909, 0.07873, 0.6279, 0.05556, 0.6364, 0.04098, 0.5909, 0.07873, 0.6818, 0.07873, 0.6448, 0.05556, 0.6279, 0.05556, 0.8636, 0.07873, 0.8182, 0.1575, 0.8568, 0.137, 0.8652, 0.1224, 0.8182, 0.1575, 0.9091, 0.1575, 0.8736, 0.137, 0.8568, 0.137, 0.9091, 0.1575, 0.8636, 0.07873, 0.8652, 0.1224, 0.8736, 0.137, 0.7727, 0.07873, 0.7273, 0.1575, 0.7628, 0.137, 0.7712, 0.1224, 0.7273, 0.1575, 0.8182, 0.1575, 0.7796, 0.137, 0.7628, 0.137, 0.8182, 0.1575, 0.7727, 0.07873, 0.7712, 0.1224, 0.7796, 0.137, 0.8182, 0.0, 0.7727, 0.07873, 0.8033, 0.05957, 0.8182, 0.03388, 0.7727, 0.07873, 0.8636, 0.07873, 0.833, 0.05957, 0.8033, 0.05957, 0.8636, 0.07873, 0.8182, 0.0, 0.8182, 0.03388, 0.833, 0.05957, 0.7273, 0.1575, 0.6818, 0.07873, 0.6831, 0.1148, 0.6979, 0.1405, 0.6818, 0.07873, 0.6364, 0.1575, 0.6683, 0.1405, 0.6831, 0.1148, 0.6364, 0.1575, 0.7273, 0.1575, 0.6979, 0.1405, 0.6683, 0.1405, 0.2727, 0.0, 0.2273, 0.07873, 0.2579, 0.05957, 0.2727, 0.03388, 0.2273, 0.07873, 0.3182, 0.07873, 0.2876, 0.05957, 0.2579, 0.05957, 0.3182, 0.07873, 0.2727, 0.0, 0.2727, 0.03388, 0.2876, 0.05957, 0.1818, 0.1575, 0.09091, 0.1575, 0.1228, 0.1744, 0.1525, 0.1744, 0.09091, 0.1575, 0.1364, 0.2362, 0.1376, 0.2001, 0.1228, 0.1744, 0.1364, 0.2362, 0.1818, 0.1575, 0.1525, 0.1744, 0.1376, 0.2001, 0.5455, 0.1575, 0.4545, 0.1575, 0.4864, 0.1744, 0.5161, 0.1744, 0.4545, 0.1575, 0.5, 0.2362, 0.5013, 0.2001, 0.4864, 0.1744, 0.5, 0.2362, 0.5455, 0.1575, 0.5161, 0.1744, 0.5013, 0.2001, 0.7273, 0.1575, 0.6818, 0.2362, 0.7124, 0.217, 0.7273, 0.1913, 0.6818, 0.2362, 0.7727, 0.2362, 0.7421, 0.217, 0.7124, 0.217, 0.7727, 0.2362, 0.7273, 0.1575, 0.7273, 0.1913, 0.7421, 0.217, 0.1818, 0.1575, 0.1364, 0.2362, 0.167, 0.217, 0.1818, 0.1913, 0.1364, 0.2362, 0.2273, 0.2362, 0.1967, 0.217, 0.167, 0.217, 0.2273, 0.2362, 0.1818, 0.1575, 0.1818, 0.1913, 0.1967, 0.217, 0.3636, 0.1575, 0.3182, 0.2362, 0.3488, 0.217, 0.3636, 0.1913, 0.3182, 0.2362, 0.4091, 0.2362, 0.3785, 0.217, 0.3488, 0.217, 0.4091, 0.2362, 0.3636, 0.1575, 0.3636, 0.1913, 0.3785, 0.217, 1.0, 0.3149, 0.9091, 0.3149, 0.941, 0.3319, 0.9707, 0.3319, 0.9091, 0.3149, 0.9545, 0.3937, 0.9558, 0.3576, 0.941, 0.3319, 0.9545, 0.3937, 1.0, 0.3149, 0.9707, 0.3319, 0.9558, 0.3576, 0.6364, 0.3149, 0.5455, 0.3149, 0.5774, 0.3319, 0.607, 0.3319, 0.5455, 0.3149, 0.5909, 0.3937, 0.5922, 0.3576, 0.5774, 0.3319, 0.5909, 0.3937, 0.6364, 0.3149, 0.607, 0.3319, 0.5922, 0.3576, 0.5909, 0.3937, 0.5, 0.3937, 0.5306, 0.4128, 0.5603, 0.4128, 0.5, 0.3937, 0.5455, 0.4724, 0.5455, 0.4385, 0.5306, 0.4128, 0.5455, 0.4724, 0.5909, 0.3937, 0.5603, 0.4128, 0.5455, 0.4385, 0.5455, 0.3149, 0.4545, 0.3149, 0.4839, 0.3319, 0.5136, 0.3319, 0.4545, 0.3149, 0.5, 0.3937, 0.4987, 0.3576, 0.4839, 0.3319, 0.5, 0.3937, 0.5455, 0.3149, 0.5136, 0.3319, 0.4987, 0.3576, 0.4091, 0.3937, 0.3636, 0.3149, 0.3636, 0.3472, 0.3811, 0.3775, 0.3636, 0.3149, 0.3182, 0.3937, 0.3461, 0.3775, 0.3636, 0.3472, 0.3182, 0.3937, 0.4091, 0.3937, 0.3811, 0.3775, 0.3461, 0.3775, 0.2273, 0.3937, 0.1818, 0.3149, 0.1818, 0.3472, 0.1993, 0.3775, 0.1818, 0.3149, 0.1364, 0.3937, 0.1643, 0.3775, 0.1818, 0.3472, 0.1364, 0.3937, 0.2273, 0.3937, 0.1993, 0.3775, 0.1643, 0.3775, 0.9545, 0.3937, 0.8636, 0.3937, 0.8943, 0.4128, 0.9239, 0.4128, 0.8636, 0.3937, 0.9091, 0.4724, 0.9091, 0.4385, 0.8943, 0.4128, 0.9091, 0.4724, 0.9545, 0.3937, 0.9239, 0.4128, 0.9091, 0.4385, 0.9091, 0.3149, 0.8182, 0.3149, 0.8475, 0.3319, 0.8772, 0.3319, 0.8182, 0.3149, 0.8636, 0.3937, 0.8624, 0.3576, 0.8475, 0.3319, 0.8636, 0.3937, 0.9091, 0.3149, 0.8772, 0.3319, 0.8624, 0.3576, 0.7727, 0.3937, 0.7273, 0.3149, 0.7273, 0.3472, 0.7448, 0.3775, 0.7273, 0.3149, 0.6818, 0.3937, 0.7098, 0.3775, 0.7273, 0.3472, 0.6818, 0.3937, 0.7727, 0.3937, 0.7448, 0.3775, 0.7098, 0.3775, 0.5909, 0.2362, 0.5, 0.2362, 0.5279, 0.2523, 0.563, 0.2523, 0.5, 0.2362, 0.5455, 0.3149, 0.5455, 0.2827, 0.5279, 0.2523, 0.5455, 0.3149, 0.5909, 0.2362, 0.563, 0.2523, 0.5455, 0.2827, 0.4091, 0.2362, 0.3636, 0.3149, 0.3955, 0.298, 0.4104, 0.2723, 0.3636, 0.3149, 0.4545, 0.3149, 0.4252, 0.298, 0.3955, 0.298, 0.4545, 0.3149, 0.4091, 0.2362, 0.4104, 0.2723, 0.4252, 0.298, 0.3182, 0.2362, 0.2727, 0.3149, 0.3021, 0.298, 0.3169, 0.2723, 0.2727, 0.3149, 0.3636, 0.3149, 0.3317, 0.298, 0.3021, 0.298, 0.3636, 0.3149, 0.3182, 0.2362, 0.3169, 0.2723, 0.3317, 0.298, 0.2273, 0.2362, 0.1818, 0.3149, 0.2137, 0.298, 0.2286, 0.2723, 0.1818, 0.3149, 0.2727, 0.3149, 0.2434, 0.298, 0.2137, 0.298, 0.2727, 0.3149, 0.2273, 0.2362, 0.2286, 0.2723, 0.2434, 0.298, 0.1364, 0.2362, 0.09091, 0.3149, 0.1203, 0.298, 0.1351, 0.2723, 0.09091, 0.3149, 0.1818, 0.3149, 0.1499, 0.298, 0.1203, 0.298, 0.1818, 0.3149, 0.1364, 0.2362, 0.1351, 0.2723, 0.1499, 0.298, 0.9545, 0.2362, 0.8636, 0.2362, 0.8916, 0.2523, 0.9266, 0.2523, 0.8636, 0.2362, 0.9091, 0.3149, 0.9091, 0.2827, 0.8916, 0.2523, 0.9091, 0.3149, 0.9545, 0.2362, 0.9266, 0.2523, 0.9091, 0.2827, 0.7727, 0.2362, 0.7273, 0.3149, 0.7592, 0.298, 0.774, 0.2723, 0.7273, 0.3149, 0.8182, 0.3149, 0.7888, 0.298, 0.7592, 0.298, 0.8182, 0.3149, 0.7727, 0.2362, 0.774, 0.2723, 0.7888, 0.298, 0.6818, 0.2362, 0.6364, 0.3149, 0.6657, 0.298, 0.6805, 0.2723, 0.6364, 0.3149, 0.7273, 0.3149, 0.6954, 0.298, 0.6657, 0.298, 0.7273, 0.3149, 0.6818, 0.2362, 0.6805, 0.2723, 0.6954, 0.298, 0.5, 0.2362, 0.4091, 0.2362, 0.4397, 0.2553, 0.4694, 0.2553, 0.4091, 0.2362, 0.4545, 0.3149, 0.4545, 0.281, 0.4397, 0.2553, 0.4545, 0.3149, 0.5, 0.2362, 0.4694, 0.2553, 0.4545, 0.281, 0.4545, 0.1575, 0.3636, 0.1575, 0.393, 0.1744, 0.4226, 0.1744, 0.3636, 0.1575, 0.4091, 0.2362, 0.4078, 0.2001, 0.393, 0.1744, 0.4091, 0.2362, 0.4545, 0.1575, 0.4226, 0.1744, 0.4078, 0.2001, 0.3182, 0.2362, 0.2727, 0.1575, 0.2727, 0.1897, 0.2902, 0.2201, 0.2727, 0.1575, 0.2273, 0.2362, 0.2552, 0.2201, 0.2727, 0.1897, 0.2273, 0.2362, 0.3182, 0.2362, 0.2902, 0.2201, 0.2552, 0.2201, 0.1364, 0.2362, 0.04545, 0.2362, 0.07608, 0.2553, 0.1057, 0.2553, 0.04545, 0.2362, 0.09091, 0.3149, 0.09091, 0.281, 0.07608, 0.2553, 0.09091, 0.3149, 0.1364, 0.2362, 0.1057, 0.2553, 0.09091, 0.281, 0.09091, 0.1575, 0.0, 0.1575, 0.02934, 0.1744, 0.05901, 0.1744, 0.0, 0.1575, 0.04545, 0.2362, 0.04418, 0.2001, 0.02934, 0.1744, 0.04545, 0.2362, 0.09091, 0.1575, 0.05901, 0.1744, 0.04418, 0.2001, 0.8636, 0.2362, 0.8182, 0.1575, 0.8182, 0.1897, 0.8357, 0.2201, 0.8182, 0.1575, 0.7727, 0.2362, 0.8007, 0.2201, 0.8182, 0.1897, 0.7727, 0.2362, 0.8636, 0.2362, 0.8357, 0.2201, 0.8007, 0.2201, 0.6818, 0.2362, 0.6364, 0.1575, 0.6364, 0.1897, 0.6539, 0.2201, 0.6364, 0.1575, 0.5909, 0.2362, 0.6189, 0.2201, 0.6364, 0.1897, 0.5909, 0.2362, 0.6818, 0.2362, 0.6539, 0.2201, 0.6189, 0.2201, 0.5, 0.07873, 0.4091, 0.07873, 0.437, 0.09486, 0.4721, 0.09486, 0.4091, 0.07873, 0.4545, 0.1575, 0.4545, 0.1252, 0.437, 0.09486, 0.4545, 0.1575, 0.5, 0.07873, 0.4721, 0.09486, 0.4545, 0.1252, 0.3182, 0.07873, 0.2727, 0.1575, 0.3046, 0.1405, 0.3195, 0.1148, 0.2727, 0.1575, 0.3636, 0.1575, 0.3343, 0.1405, 0.3046, 0.1405, 0.3636, 0.1575, 0.3182, 0.07873, 0.3195, 0.1148, 0.3343, 0.1405, 0.2273, 0.07873, 0.1818, 0.1575, 0.2112, 0.1405, 0.226, 0.1148, 0.1818, 0.1575, 0.2727, 0.1575, 0.2408, 0.1405, 0.2112, 0.1405, 0.2727, 0.1575, 0.2273, 0.07873, 0.226, 0.1148, 0.2408, 0.1405, 0.1364, 0.07873, 0.04545, 0.07873, 0.0734, 0.09486, 0.1084, 0.09486, 0.04545, 0.07873, 0.09091, 0.1575, 0.09091, 0.1252, 0.0734, 0.09486, 0.09091, 0.1575, 0.1364, 0.07873, 0.1084, 0.09486, 0.09091, 0.1252, 0.6364, 0.1575, 0.5909, 0.07873, 0.5896, 0.1148, 0.6045, 0.1405, 0.5909, 0.07873, 0.5455, 0.1575, 0.5748, 0.1405, 0.5896, 0.1148, 0.5455, 0.1575, 0.6364, 0.1575, 0.6045, 0.1405, 0.5748, 0.1405, 0.6818, 0.07873, 0.6364, 0.0, 0.6364, 0.03388, 0.6512, 0.05957, 0.6364, 0.0, 0.5909, 0.07873, 0.6215, 0.05957, 0.6364, 0.03388, 0.5909, 0.07873, 0.6818, 0.07873, 0.6512, 0.05957, 0.6215, 0.05957, 0.8636, 0.07873, 0.8182, 0.1575, 0.8501, 0.1405, 0.8649, 0.1148, 0.8182, 0.1575, 0.9091, 0.1575, 0.8797, 0.1405, 0.8501, 0.1405, 0.9091, 0.1575, 0.8636, 0.07873, 0.8649, 0.1148, 0.8797, 0.1405, 0.7727, 0.07873, 0.7273, 0.1575, 0.7566, 0.1405, 0.7714, 0.1148, 0.7273, 0.1575, 0.8182, 0.1575, 0.7863, 0.1405, 0.7566, 0.1405, 0.8182, 0.1575, 0.7727, 0.07873, 0.7714, 0.1148, 0.7863, 0.1405])
me_icosphere_014.use_remesh_fix_poles = True
me_icosphere_014.use_remesh_preserve_attributes = False
me_icosphere_014.use_mirror_vertex_groups = False
me_icosphere_014.update()
me_plane = bpy.data.meshes.new('Plane')
me_plane.from_pydata([(0.0, 0.0, 0.0), (2.333, -0.7345, 2.128), (0.0, 0.0, 1.47), (0.0, 0.0, 2.94), (3.185, -1.003, 3.328), (4.127, -1.299, 2.269), (-1.072, 2.35, 1.769), (-1.6, 3.508, 2.917), (-1.68, 3.683, 1.248), (-0.6253, 1.371, 1.074), (-0.9229, -2.593, 0.8591), (-1.21, -3.4, 1.273), (-1.202, -3.377, 3.397), (-1.817, -5.107, 2.158), (1.322, -0.453, 1.474), (0.4899, 2.106e-08, -0.1568), (1.45, -5.266e-08, 0.3919), (2.665, 3.686e-08, -0.2744), (3.508, -5.003e-08, 0.3723), (4.644, 4.213e-08, -0.3136), (0.5063, -0.9145, 0.6099), (-1.257, -0.196, 0.6099), (-3.891, -0.5957, 0.0), (2.317, -4.183, 0.0), (1.11, -2.004, 0.0), (1.713, -3.094, 0.6099), (-2.135, -0.3292, 0.0), (-3.013, -0.4625, 0.6099), (0.2258, 1.326, 0.4115), (0.8748, 4.769, -0.5642), (0.4421, 2.474, 0.0), (0.6585, 3.622, 0.4115), (-0.03206, 1.55, 3.488), (-0.03206, 1.443, 4.75), (-0.03206, 2.61, 3.851), (-0.03206, 2.422, 5.139), (3.278e-16, -0.09393, 4.416), (2.98e-18, -1.208, 2.953), (1.674e-16, -1.764, 3.693), (4.538e-16, -1.961, 4.983), (3.554e-16, -0.7819, 4.54)], [(1, 5), (1, 4), (14, 1), (0, 2), (2, 3), (9, 6), (6, 7), (6, 8), (2, 9), (2, 10), (10, 11), (11, 12), (11, 13), (2, 14), (15, 0), (16, 15), (17, 16), (18, 17), (19, 18), (0, 20), (0, 21), (27, 22), (25, 23), (20, 24), (24, 25), (21, 26), (26, 27), (0, 28), (31, 29), (28, 30), (30, 31), (3, 32), (32, 33), (32, 34), (34, 35), (3, 36), (3, 37), (37, 38), (38, 39), (38, 40)], [])
_uv = me_plane.uv_layers.new(name='UVMap')
_uv.uv.foreach_set('vector', [])
me_plane.use_remesh_fix_poles = True
me_plane.use_remesh_preserve_attributes = False
me_plane.use_mirror_vertex_groups = False
me_plane.update()

# ---- objects
ob_icosphere_010 = bpy.data.objects.new('Icosphere.010', me_icosphere_014)
ob_plane = bpy.data.objects.new('Plane', me_plane)

# ---- transforms, parenting, visibility, modifiers, constraints
ob_icosphere_010.location = (4.885, -1.371, 3.929)
ob_icosphere_010.scale = (2.369, 2.369, 2.369)
ob_icosphere_010.lineart.crease_threshold = 0.0
_m = ob_icosphere_010.modifiers.new('Bevel', 'BEVEL')
_m.width = 0.017
_m.width_pct = 0.017
_m.angle_limit = 0.7016
ob_plane.location = (0.0, 0.0, 0.0)
ob_plane.lineart.crease_threshold = 0.0
_m = ob_plane.modifiers.new('Skin', 'SKIN')

# ---- collection membership
col_collection.objects.link(ob_icosphere_010)
col_collection.objects.link(ob_plane)

# ---- scene / render settings (as saved in the file)
scene.frame_start = 1; scene.frame_end = 250; scene.frame_set(1)
scene.render.engine = 'BLENDER_EEVEE_NEXT'
scene.cycles.use_denoising = False
scene.cycles.samples = 128
scene.cycles.sampling_pattern = 'TABULATED_SOBOL'
scene.cycles.use_adaptive_sampling = False
scene.cycles.use_light_tree = False
scene.view_settings.view_transform = 'Filmic'
bpy.context.view_layer.update()

# ---- added for rendering (the .blend has no active camera and no usable light): camera, sun
cam_auto = bpy.data.cameras.new('AutoCamera')
cam_auto.lens = 50.0
cam_auto.sensor_width = 36.0
cam_auto.clip_end = 1000.0
ob_auto_camera = bpy.data.objects.new('AutoCamera', cam_auto)
scene.collection.objects.link(ob_auto_camera)
ob_auto_camera.location = (21.6462, -24.4355, 21.3704)
ob_auto_camera.rotation_euler = (1.09748, -7.21219e-08, 0.694738)
scene.camera = ob_auto_camera
light_auto_sun = bpy.data.lights.new('AutoSun', 'SUN')
light_auto_sun.energy = 3.0
light_auto_sun.angle = 0.0523599
ob_auto_sun = bpy.data.objects.new('AutoSun', light_auto_sun)
scene.collection.objects.link(ob_auto_sun)
ob_auto_sun.rotation_euler = (0.872665, 0.174533, 0.523599)
bpy.context.view_layer.update()
